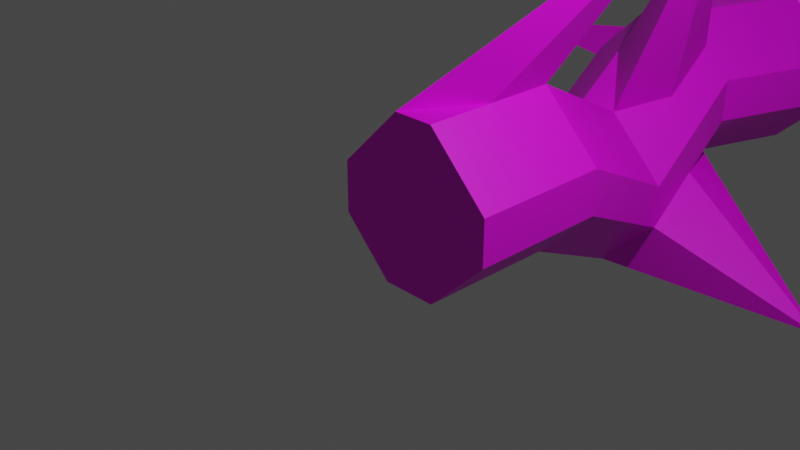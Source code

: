 # Source: ApocalypseTree.blend  (saved by Blender 3.4.6; exported with 4.5.12 LTS)
import bpy
from mathutils import Matrix  # noqa: F401  (used for matrix-valued properties, if any)

bpy.ops.wm.read_factory_settings(use_empty=True)
scene = bpy.context.scene
scene.name = 'Scene'

# ---- collections
col_collection = bpy.data.collections.new('Collection'); scene.collection.children.link(col_collection)

# ---- images (referenced by path relative to the original .blend; pixels are not part of the script)
import os
ASSET_DIR = os.environ.get("B2B_ASSET_DIR", "")  # directory of the original .blend (textures are referenced by path, not embedded)
HERE = os.path.dirname(os.path.abspath(__file__))  # packed textures are extracted next to this script under _unpacked/

def load_image(name, relpath, width, height, colorspace="sRGB"):
    """Load a texture the original file referenced (path relative to the .blend, or extracted next to this script)."""
    p = next((c for c in (os.path.join(HERE, relpath), os.path.join(ASSET_DIR, relpath)) if relpath and os.path.exists(c)), "")
    if p:
        img = bpy.data.images.load(p, check_existing=True)
        img.name = name
    else:  # same state as the original file: an image datablock whose file is absent (Cycles renders it pink)
        img = bpy.data.images.new(name, width, height)
        img.source = "FILE"
        img.filepath = "//" + (relpath or name)
    img.colorspace_settings.name = colorspace
    return img
img_apocalypsetree_png = load_image('ApocalypseTree.png', 'ApocalypseTree.png', 1024, 1024, 'sRGB')

# ---- materials (node trees are filled in below, after node groups)
mat_material = bpy.data.materials.new('Material')
mat_material.alpha_threshold = 0.0
mat_material.use_transparent_shadow = False
mat_material.roughness = 0.5
mat_material.line_color = (0.0, 0.0, 0.0, 1.0)

# ---- material node trees
mat_material.use_nodes = True; mat_material.node_tree.nodes.clear()
_N = mat_material.node_tree.nodes; _L = mat_material.node_tree.links
n0 = _N.new('ShaderNodeOutputMaterial'); n0.name = 'Material Output'; n0.location = (300, 300)
n1 = _N.new('ShaderNodeBsdfPrincipled'); n1.name = 'Principled BSDF'; n1.location = (10, 300)
n1.distribution = 'GGX'
n1.subsurface_method = 'RANDOM_WALK_SKIN'
n1.inputs[3].default_value = 1.45
n1.inputs[27].default_value = (0.0, 0.0, 0.0, 1.0)
n1.inputs[28].default_value = 1.0
n2 = _N.new('ShaderNodeTexImage'); n2.name = 'Image Texture'; n2.location = (-323, 157)
n2.image = img_apocalypsetree_png
_L.new(n1.outputs[0], n0.inputs[0])
_L.new(n2.outputs[0], n1.inputs[0])
_L.new(n2.outputs[1], n1.inputs[4])
n0.is_active_output = True

# ---- world
world_world = bpy.data.worlds.new('World'); scene.world = world_world
world_world.use_nodes = True; world_world.node_tree.nodes.clear()
_N = world_world.node_tree.nodes; _L = world_world.node_tree.links
n0 = _N.new('ShaderNodeOutputWorld'); n0.name = 'World Output'; n0.location = (300, 300)
n1 = _N.new('ShaderNodeBackground'); n1.name = 'Background'; n1.location = (10, 300)
n1.inputs[0].default_value = (0.05088, 0.05088, 0.05088, 1.0)
_L.new(n1.outputs[0], n0.inputs[0])
n0.is_active_output = True
world_world.color = (0.05088, 0.05088, 0.05088)
world_world.use_sun_shadow = False
world_world.sun_shadow_jitter_overblur = 0.0

# ---- cameras
cam_camera = bpy.data.cameras.new('Camera')
cam_camera.clip_end = 100.0
cam_camera.ortho_scale = 7.314

# ---- lights
light_light = bpy.data.lights.new('Light', 'POINT')
light_light.transmission_factor = 0.0
light_light.energy = 1000.0
light_light.shadow_soft_size = 0.1
light_light.shadow_maximum_resolution = 0.006
light_light.use_absolute_resolution = True

# ---- meshes
me_cube = bpy.data.meshes.new('Cube')
me_cube.from_pydata([(-0.6205, 14.03, -0.9066), (-0.6205, 0.1764, -0.9066), (0.2538, 14.03, -0.8518), (1.0, 14.03, -0.9595), (1.0, 0.1764, -0.9595), (0.2538, 0.1764, -0.8518), (1.0, 14.03, -1.039), (0.2944, 14.03, -1.14), (0.2944, 0.1764, -1.14), (1.0, 0.1764, -1.039), (-0.373, 14.03, -1.14), (-1.0, 14.03, -1.05), (-1.0, 0.1764, -1.05), (-0.373, 0.1764, -1.14), (-1.0, 14.03, -0.9613), (-0.241, 14.03, -0.8518), (-0.241, 0.1764, -0.8518), (-1.0, 0.1764, -0.9613), (0.6277, 14.03, -0.9058), (0.6277, 0.1764, -0.9058), (0.6472, 14.03, -1.09), (0.6472, 0.1764, -1.09), (-0.6865, 14.03, -1.095), (-0.6865, 0.1764, -1.095), (0.2538, 7.105, -0.8518), (1.0, 7.105, -0.9595), (1.0, 7.105, -1.039), (0.2944, 7.105, -1.14), (-0.373, 7.105, -1.14), (-3.88, 6.389, -1.005), (-0.6205, 7.105, -0.9066), (-0.241, 7.105, -0.8518), (-1.0, 7.105, -0.9613), (0.6277, 7.105, -0.9058), (0.6472, 7.105, -1.09), (-0.6865, 7.105, -1.095), (1.0, 10.57, -1.077), (0.2944, 10.57, -1.258), (-1.0, 10.57, -1.168), (-0.241, 10.57, -0.9698), (0.6277, 10.57, -1.024), (0.6472, 10.57, -1.208), (-0.6865, 10.57, -1.213), (0.2538, 10.57, -0.9698), (1.0, 10.57, -1.157), (-0.373, 10.57, -1.258), (-0.6205, 10.57, -1.025), (-1.0, 10.57, -1.079), (-0.07517, 3.641, -0.9751), (0.671, 3.641, -1.162), (-0.7019, 3.641, -1.264), (-0.9495, 3.641, -1.03), (-1.329, 3.641, -1.085), (0.671, 3.641, -1.083), (-0.03453, 3.641, -1.264), (-1.329, 3.641, -1.173), (-0.57, 3.641, -0.9751), (0.2988, 3.641, -1.029), (0.3182, 3.641, -1.213), (-1.015, 3.641, -1.218), (1.0, 12.3, -0.9595), (0.2944, 12.3, -1.14), (-2.701, 13.08, -1.326), (-0.241, 12.3, -0.8518), (0.6277, 12.3, -0.9058), (0.6472, 12.3, -1.09), (-0.6865, 12.3, -1.095), (0.2538, 12.3, -0.8518), (1.0, 12.3, -1.039), (-0.373, 12.3, -1.14), (-0.6205, 12.3, -0.9066), (-1.0, 12.3, -0.9613), (0.2538, 1.908, -0.8518), (1.0, 1.908, -1.039), (-0.373, 1.908, -1.14), (-0.6205, 1.908, -0.9066), (-1.0, 1.908, -0.9613), (1.0, 1.908, -0.9595), (0.2944, 1.908, -1.14), (-1.0, 1.908, -1.05), (-0.241, 1.908, -0.8518), (0.6277, 1.908, -0.9058), (0.6472, 1.908, -1.09), (-0.6865, 1.908, -1.095), (0.4021, 5.373, -0.9595), (-0.3034, 5.373, -1.14), (-1.598, 5.373, -1.05), (-0.8389, 5.373, -0.8518), (0.02989, 5.373, -0.9058), (0.04936, 5.373, -1.09), (-1.284, 5.373, -1.095), (-0.3441, 5.373, -0.8518), (0.4021, 5.373, -1.039), (-0.9708, 5.373, -1.14), (-1.218, 5.373, -0.9066), (-1.598, 5.373, -0.9613), (0.2538, 8.837, -0.8049), (1.0, 8.837, -0.9918), (-0.373, 8.837, -1.094), (-0.6205, 8.837, -0.8597), (-1.0, 8.837, -0.9145), (1.0, 8.837, -0.9126), (0.2944, 8.837, -1.094), (-1.0, 8.837, -1.003), (-0.241, 8.837, -0.8049), (0.6277, 8.837, -0.8589), (0.6472, 8.837, -1.043), (-0.6865, 8.837, -1.048), (1.0, 13.17, -0.9014), (0.2944, 13.17, -1.082), (-1.0, 13.17, -0.9918), (-0.241, 13.17, -0.7937), (0.6277, 13.17, -0.8476), (0.6472, 13.17, -1.031), (-0.6865, 13.17, -1.037), (0.2538, 13.17, -0.7937), (1.0, 13.17, -0.9805), (-0.373, 13.17, -1.082), (-0.6205, 13.17, -0.8484), (-1.0, 13.17, -0.9032), (-0.6205, 15.78, -0.9066), (0.2538, 15.78, -0.8518), (1.0, 15.78, -0.9595), (1.0, 15.78, -1.039), (0.2944, 15.78, -1.14), (-0.373, 15.78, -1.14), (-1.0, 15.78, -1.05), (-1.0, 15.78, -0.9613), (-0.241, 15.78, -0.8518), (0.6277, 15.78, -0.9058), (0.6472, 15.78, -1.09), (-0.6865, 15.78, -1.095), (-2.068e-07, 18.4, -1.287), (-2.068e-07, 17.86, -1.428), (-2.068e-07, 17.17, -1.505), (-2.068e-07, 16.79, -1.514), (-2.068e-07, 16.42, -1.505), (-2.068e-07, 15.72, -1.428), (0.1353, 18.68, -1.1), (0.2654, 18.57, -1.194), (0.3853, 18.4, -1.281), (0.4904, 18.16, -1.357), (0.5767, 17.86, -1.42), (0.6408, 17.53, -1.466), (0.6802, 17.17, -1.495), (0.6936, 16.79, -1.505), (0.6802, 16.42, -1.495), (0.6408, 16.05, -1.466), (0.5767, 15.72, -1.42), (0.4904, 15.43, -1.357), (0.3853, 15.19, -1.281), (0.2654, 15.01, -1.194), (0.1353, 14.9, -1.1), (0.2654, 18.68, -1.094), (0.5206, 18.57, -1.183), (0.7558, 18.4, -1.265), (0.962, 18.16, -1.337), (1.131, 17.86, -1.396), (1.257, 17.53, -1.439), (1.334, 17.17, -1.466), (1.36, 16.79, -1.475), (1.334, 16.42, -1.466), (1.257, 16.05, -1.439), (1.131, 15.72, -1.396), (0.962, 15.43, -1.337), (0.7558, 15.19, -1.265), (0.5206, 15.01, -1.183), (0.2654, 14.9, -1.094), (0.3853, 18.68, -1.085), (0.7558, 18.57, -1.165), (1.097, 18.4, -1.239), (1.397, 18.16, -1.303), (1.642, 17.86, -1.356), (1.825, 17.53, -1.396), (1.937, 17.17, -1.42), (1.975, 16.79, -1.428), (1.937, 16.42, -1.42), (1.825, 16.05, -1.396), (1.642, 15.72, -1.356), (1.397, 15.43, -1.303), (1.097, 15.19, -1.239), (0.7558, 15.01, -1.165), (0.3853, 14.9, -1.085), (0.4904, 18.68, -1.073), (0.962, 18.57, -1.141), (1.397, 18.4, -1.203), (1.778, 18.16, -1.258), (2.09, 17.86, -1.303), (2.322, 17.53, -1.337), (2.466, 17.17, -1.357), (2.514, 16.79, -1.364), (2.466, 16.42, -1.357), (2.322, 16.05, -1.337), (2.09, 15.72, -1.303), (1.778, 15.43, -1.258), (1.397, 15.19, -1.203), (0.962, 15.01, -1.141), (0.4904, 14.9, -1.073), (0.5767, 18.68, -1.058), (1.131, 18.57, -1.111), (1.642, 18.4, -1.16), (2.09, 18.16, -1.203), (2.458, 17.86, -1.239), (2.731, 17.53, -1.265), (2.899, 17.17, -1.281), (2.956, 16.79, -1.287), (2.899, 16.42, -1.281), (2.731, 16.05, -1.265), (2.458, 15.72, -1.239), (2.09, 15.43, -1.203), (1.642, 15.19, -1.16), (1.131, 15.01, -1.111), (0.5767, 14.9, -1.058), (-2.068e-07, 18.72, -1.002), (0.6408, 18.68, -1.04), (1.257, 18.57, -1.077), (1.825, 18.4, -1.111), (2.322, 18.16, -1.141), (2.731, 17.86, -1.165), (3.034, 17.53, -1.183), (3.221, 17.17, -1.194), (3.285, 16.79, -1.198), (3.221, 16.42, -1.194), (3.034, 16.05, -1.183), (2.731, 15.72, -1.165), (2.322, 15.43, -1.141), (1.825, 15.19, -1.111), (1.257, 15.01, -1.077), (0.6408, 14.9, -1.04), (0.6802, 18.68, -1.022), (1.334, 18.57, -1.04), (1.937, 18.4, -1.058), (2.466, 18.16, -1.073), (2.899, 17.86, -1.085), (3.221, 17.53, -1.094), (3.42, 17.17, -1.1), (3.487, 16.79, -1.102), (3.42, 16.42, -1.1), (3.221, 16.05, -1.094), (2.899, 15.72, -1.085), (2.466, 15.43, -1.073), (1.937, 15.19, -1.058), (1.334, 15.01, -1.04), (0.6802, 14.9, -1.022), (0.6936, 18.68, -1.002), (1.36, 18.57, -1.002), (1.975, 18.4, -1.002), (2.514, 18.16, -1.002), (2.956, 17.86, -1.002), (3.285, 17.53, -1.002), (3.487, 17.17, -1.002), (3.555, 16.79, -1.002), (3.487, 16.42, -1.002), (3.285, 16.05, -1.002), (2.956, 15.72, -1.002), (2.514, 15.43, -1.002), (1.975, 15.19, -1.002), (1.36, 15.01, -1.002), (0.6936, 14.9, -1.002), (0.6802, 18.68, -0.9826), (1.334, 18.57, -0.9639), (1.937, 18.4, -0.9466), (2.466, 18.16, -0.9315), (2.899, 17.86, -0.919), (3.221, 17.53, -0.9098), (3.42, 17.17, -0.9041), (3.487, 16.79, -0.9022), (3.42, 16.42, -0.9041), (3.221, 16.05, -0.9098), (2.899, 15.72, -0.919), (2.466, 15.43, -0.9315), (1.937, 15.19, -0.9466), (1.334, 15.01, -0.9639), (0.6802, 14.9, -0.9826), (0.6408, 18.68, -0.9639), (1.257, 18.57, -0.9271), (1.825, 18.4, -0.8932), (2.322, 18.16, -0.8635), (2.731, 17.86, -0.8391), (3.034, 17.53, -0.821), (3.221, 17.17, -0.8098), (3.285, 16.79, -0.8061), (3.221, 16.42, -0.8098), (3.034, 16.05, -0.821), (2.731, 15.72, -0.8391), (2.322, 15.43, -0.8635), (1.825, 15.19, -0.8932), (1.257, 15.01, -0.9271), (0.6408, 14.9, -0.9639), (0.5767, 18.68, -0.9466), (1.131, 18.57, -0.8932), (1.642, 18.4, -0.844), (2.09, 18.16, -0.8009), (2.458, 17.86, -0.7655), (2.731, 17.53, -0.7392), (2.899, 17.17, -0.723), (2.956, 16.79, -0.7175), (2.899, 16.42, -0.723), (2.731, 16.05, -0.7392), (2.458, 15.72, -0.7655), (2.09, 15.43, -0.8009), (1.642, 15.19, -0.844), (1.131, 15.01, -0.8932), (0.5767, 14.9, -0.9466), (0.4904, 18.68, -0.9315), (0.962, 18.57, -0.8635), (1.397, 18.4, -0.8009), (1.778, 18.16, -0.746), (2.09, 17.86, -0.7009), (2.322, 17.53, -0.6674), (2.466, 17.17, -0.6468), (2.514, 16.79, -0.6399), (2.466, 16.42, -0.6468), (2.322, 16.05, -0.6674), (2.09, 15.72, -0.7009), (1.778, 15.43, -0.746), (1.397, 15.19, -0.8009), (0.962, 15.01, -0.8635), (0.4904, 14.9, -0.9315), (0.3853, 18.68, -0.919), (0.7558, 18.57, -0.8391), (1.097, 18.4, -0.7655), (1.397, 18.16, -0.7009), (1.642, 17.86, -0.6479), (1.825, 17.53, -0.6086), (1.937, 17.17, -0.5843), (1.975, 16.79, -0.5761), (1.937, 16.42, -0.5843), (1.825, 16.05, -0.6086), (1.642, 15.72, -0.6479), (1.397, 15.43, -0.7009), (1.097, 15.19, -0.7655), (0.7558, 15.01, -0.8391), (0.3853, 14.9, -0.919), (0.2654, 18.68, -0.9098), (0.5206, 18.57, -0.821), (0.7558, 18.4, -0.7392), (0.962, 18.16, -0.6674), (1.131, 17.86, -0.6086), (1.257, 17.53, -0.5648), (1.334, 17.17, -0.5379), (1.36, 16.79, -0.5288), (1.334, 16.42, -0.5379), (1.257, 16.05, -0.5648), (1.131, 15.72, -0.6086), (0.962, 15.43, -0.6674), (0.7558, 15.19, -0.7392), (0.5206, 15.01, -0.821), (0.2654, 14.9, -0.9098), (0.1353, 18.68, -0.9041), (0.2654, 18.57, -0.8098), (0.3853, 18.4, -0.723), (0.4904, 18.16, -0.6468), (0.5767, 17.86, -0.5843), (0.6408, 17.53, -0.5379), (0.6802, 17.17, -0.5093), (0.6936, 16.79, -0.4996), (0.6802, 16.42, -0.5093), (0.6408, 16.05, -0.5379), (0.5767, 15.72, -0.5843), (0.4904, 15.43, -0.6468), (0.3853, 15.19, -0.723), (0.2654, 15.01, -0.8098), (0.1353, 14.9, -0.9041), (-2.347e-07, 18.68, -0.9022), (-3.93e-07, 18.57, -0.8061), (-5.513e-07, 18.4, -0.7175), (-2.608e-07, 18.16, -0.6399), (-5.774e-07, 17.86, -0.5761), (-1.006e-07, 17.53, -0.5288), (-6.836e-07, 17.17, -0.4996), (-1.373e-06, 16.79, -0.4898), (-6.836e-07, 16.42, -0.4996), (-1.006e-07, 16.05, -0.5288), (-5.774e-07, 15.72, -0.5761), (-2.608e-07, 15.43, -0.6399), (-5.513e-07, 15.19, -0.7175), (-3.93e-07, 15.01, -0.8061), (-2.347e-07, 14.9, -0.9022), (-0.1353, 18.68, -0.9041), (-0.2654, 18.57, -0.8098), (-0.3853, 18.4, -0.723), (-0.4904, 18.16, -0.6468), (-0.5767, 17.86, -0.5843), (-0.6408, 17.53, -0.5379), (-0.6802, 17.17, -0.5093), (-0.6936, 16.79, -0.4996), (-0.6802, 16.42, -0.5093), (-0.6408, 16.05, -0.5379), (-0.5767, 15.72, -0.5843), (-0.4904, 15.43, -0.6468), (-0.3853, 15.19, -0.723), (-0.2654, 15.01, -0.8098), (-0.1353, 14.9, -0.9041), (-0.2654, 18.68, -0.9098), (-0.5206, 18.57, -0.821), (-0.7558, 18.4, -0.7392), (-0.962, 18.16, -0.6674), (-1.131, 17.86, -0.6086), (-1.257, 17.53, -0.5648), (-1.334, 17.17, -0.5379), (-1.36, 16.79, -0.5288), (-1.334, 16.42, -0.5379), (-1.257, 16.05, -0.5648), (-1.131, 15.72, -0.6086), (-0.962, 15.43, -0.6674), (-0.7558, 15.19, -0.7392), (-0.5206, 15.01, -0.821), (-0.2654, 14.9, -0.9098), (-0.3853, 18.68, -0.919), (-0.7558, 18.57, -0.8391), (-1.097, 18.4, -0.7655), (-1.397, 18.16, -0.7009), (-1.642, 17.86, -0.6479), (-1.825, 17.53, -0.6086), (-1.937, 17.17, -0.5843), (-1.975, 16.79, -0.5761), (-1.937, 16.42, -0.5843), (-1.825, 16.05, -0.6086), (-1.642, 15.72, -0.6479), (-1.397, 15.43, -0.7009), (-1.097, 15.19, -0.7655), (-0.7558, 15.01, -0.8391), (-0.3853, 14.9, -0.919), (-0.4904, 18.68, -0.9315), (-0.962, 18.57, -0.8635), (-1.397, 18.4, -0.8009), (-1.778, 18.16, -0.746), (-2.09, 17.86, -0.7009), (-2.322, 17.53, -0.6674), (-2.466, 17.17, -0.6468), (-2.514, 16.79, -0.6399), (-2.466, 16.42, -0.6468), (-2.322, 16.05, -0.6674), (-2.09, 15.72, -0.7009), (-1.778, 15.43, -0.746), (-1.397, 15.19, -0.8009), (-0.962, 15.01, -0.8635), (-0.4904, 14.9, -0.9315), (-2.068e-07, 14.86, -1.002), (-0.5767, 18.68, -0.9466), (-1.131, 18.57, -0.8932), (-1.642, 18.4, -0.844), (-2.09, 18.16, -0.8009), (-2.458, 17.86, -0.7655), (-2.731, 17.53, -0.7392), (-2.899, 17.17, -0.723), (-2.956, 16.79, -0.7175), (-2.899, 16.42, -0.723), (-2.731, 16.05, -0.7392), (-2.458, 15.72, -0.7655), (-2.09, 15.43, -0.8009), (-1.642, 15.19, -0.844), (-1.131, 15.01, -0.8932), (-0.5767, 14.9, -0.9466), (-0.6408, 18.68, -0.9639), (-1.257, 18.57, -0.9271), (-1.825, 18.4, -0.8932), (-2.322, 18.16, -0.8635), (-2.731, 17.86, -0.8391), (-3.034, 17.53, -0.821), (-3.221, 17.17, -0.8098), (-3.285, 16.79, -0.8061), (-3.221, 16.42, -0.8098), (-3.034, 16.05, -0.821), (-2.731, 15.72, -0.8391), (-2.322, 15.43, -0.8635), (-1.825, 15.19, -0.8932), (-1.257, 15.01, -0.9271), (-0.6408, 14.9, -0.9639), (-0.6802, 18.68, -0.9826), (-1.334, 18.57, -0.9639), (-1.937, 18.4, -0.9466), (-2.466, 18.16, -0.9315), (-2.899, 17.86, -0.919), (-3.221, 17.53, -0.9098), (-3.42, 17.17, -0.9041), (-3.487, 16.79, -0.9022), (-3.42, 16.42, -0.9041), (-3.221, 16.05, -0.9098), (-2.899, 15.72, -0.919), (-2.466, 15.43, -0.9315), (-1.937, 15.19, -0.9466), (-1.334, 15.01, -0.9639), (-0.6802, 14.9, -0.9826), (-0.6936, 18.68, -1.002), (-1.36, 18.57, -1.002), (-1.975, 18.4, -1.002), (-2.514, 18.16, -1.002), (-2.956, 17.86, -1.002), (-3.285, 17.53, -1.002), (-3.487, 17.17, -1.002), (-3.555, 16.79, -1.002), (-3.487, 16.42, -1.002), (-3.285, 16.05, -1.002), (-2.956, 15.72, -1.002), (-2.514, 15.43, -1.002), (-1.975, 15.19, -1.002), (-1.36, 15.01, -1.002), (-0.6936, 14.9, -1.002), (-0.6802, 18.68, -1.022), (-1.334, 18.57, -1.04), (-1.937, 18.4, -1.058), (-2.466, 18.16, -1.073), (-2.899, 17.86, -1.085), (-3.221, 17.53, -1.094), (-3.42, 17.17, -1.1), (-3.487, 16.79, -1.102), (-3.42, 16.42, -1.1), (-3.221, 16.05, -1.094), (-2.899, 15.72, -1.085), (-2.466, 15.43, -1.073), (-1.937, 15.19, -1.058), (-1.334, 15.01, -1.04), (-0.6802, 14.9, -1.022), (-0.6408, 18.68, -1.04), (-1.257, 18.57, -1.077), (-1.825, 18.4, -1.111), (-2.322, 18.16, -1.141), (-2.731, 17.86, -1.165), (-3.034, 17.53, -1.183), (-3.221, 17.17, -1.194), (-3.285, 16.79, -1.198), (-3.221, 16.42, -1.194), (-3.034, 16.05, -1.183), (-2.731, 15.72, -1.165), (-2.322, 15.43, -1.141), (-1.825, 15.19, -1.111), (-1.257, 15.01, -1.077), (-0.6408, 14.9, -1.04), (-0.5767, 18.68, -1.058), (-1.131, 18.57, -1.111), (-1.642, 18.4, -1.16), (-2.09, 18.16, -1.203), (-2.458, 17.86, -1.239), (-2.731, 17.53, -1.265), (-2.899, 17.17, -1.281), (-2.956, 16.79, -1.287), (-2.899, 16.42, -1.281), (-2.731, 16.05, -1.265), (-2.458, 15.72, -1.239), (-2.09, 15.43, -1.203), (-1.642, 15.19, -1.16), (-1.131, 15.01, -1.111), (-0.5767, 14.9, -1.058), (-0.4904, 18.68, -1.073), (-0.962, 18.57, -1.141), (-1.397, 18.4, -1.203), (-1.778, 18.16, -1.258), (-2.09, 17.86, -1.303), (-2.322, 17.53, -1.337), (-2.466, 17.17, -1.357), (-2.514, 16.79, -1.364), (-2.466, 16.42, -1.357), (-2.322, 16.05, -1.337), (-2.09, 15.72, -1.303), (-1.778, 15.43, -1.258), (-1.397, 15.19, -1.203), (-0.962, 15.01, -1.141), (-0.4904, 14.9, -1.073), (-0.3853, 18.68, -1.085), (-0.7558, 18.57, -1.165), (-1.097, 18.4, -1.239), (-1.397, 18.16, -1.303), (-1.642, 17.86, -1.356), (-1.825, 17.53, -1.396), (-1.937, 17.17, -1.42), (-1.975, 16.79, -1.428), (-1.937, 16.42, -1.42), (-1.825, 16.05, -1.396), (-1.642, 15.72, -1.356), (-1.397, 15.43, -1.303), (-1.097, 15.19, -1.239), (-0.7558, 15.01, -1.165), (-0.3853, 14.9, -1.085), (-0.2654, 18.68, -1.094), (-0.5206, 18.57, -1.183), (-0.7558, 18.4, -1.265), (-0.962, 18.16, -1.337), (-1.131, 17.86, -1.396), (-1.257, 17.53, -1.439), (-1.334, 17.17, -1.466), (-1.36, 16.79, -1.475), (-1.334, 16.42, -1.466), (-1.257, 16.05, -1.439), (-1.131, 15.72, -1.396), (-0.962, 15.43, -1.337), (-0.7558, 15.19, -1.265), (-0.5206, 15.01, -1.183), (-0.2654, 14.9, -1.094), (-0.1353, 18.68, -1.1), (-0.2654, 18.57, -1.194), (-0.3853, 18.4, -1.281), (-0.4904, 18.16, -1.357), (-0.5767, 17.86, -1.42), (-0.6408, 17.53, -1.466), (-0.6802, 17.17, -1.495), (-0.6936, 16.79, -1.505), (-0.6802, 16.42, -1.495), (-0.6408, 16.05, -1.466), (-0.5767, 15.72, -1.42), (-0.4904, 15.43, -1.357), (-0.3853, 15.19, -1.281), (-0.2654, 15.01, -1.194), (-0.1353, 14.9, -1.1), (-1.546e-07, 18.68, -1.102), (3.166e-08, 18.57, -1.198), (1.099e-07, 18.16, -1.364), (3.725e-09, 17.53, -1.475), (3.725e-09, 16.05, -1.475), (1.099e-07, 15.43, -1.364), (5.607e-07, 15.19, -1.287), (3.166e-08, 15.01, -1.198), (-1.546e-07, 14.9, -1.102), (0.2538, 11.44, -0.9108), (1.0, 11.44, -1.098), (-0.373, 11.44, -1.199), (-0.6205, 11.44, -0.9656), (-1.0, 11.44, -1.02), (1.0, 11.44, -1.018), (0.2944, 11.44, -1.199), (-1.0, 11.44, -1.109), (-0.241, 11.44, -0.9108), (0.6277, 11.44, -0.9648), (0.6472, 11.44, -1.149), (-0.6865, 11.44, -1.154), (0.2538, 7.971, -0.8284), (1.0, 7.971, -1.015), (-0.373, 7.971, -1.117), (-0.6205, 7.971, -0.8831), (-1.0, 7.971, -0.9379), (1.0, 7.971, -0.9361), (0.2944, 7.971, -1.117), (-1.0, 7.971, -1.027), (-0.241, 7.971, -0.8284), (0.07757, 8.003, -0.6068), (0.6472, 7.971, -1.066), (-0.6865, 7.971, -1.072), (0.7011, 6.239, -0.9595), (-0.004487, 6.239, -1.14), (-1.299, 6.239, -1.05), (-0.54, 6.239, -0.8518), (0.3288, 6.239, -0.9058), (0.3483, 6.239, -1.09), (-0.9854, 6.239, -1.095), (-0.04513, 6.239, -0.8518), (0.7011, 6.239, -1.039), (-0.6719, 6.239, -1.14), (-0.9194, 6.239, -0.9066), (-1.299, 6.239, -0.9613), (1.003, 3.792, -0.5554), (0.5366, 4.507, -1.1), (-0.8364, 4.507, -1.202), (-1.084, 4.507, -0.9682), (-1.463, 4.507, -1.023), (0.5366, 4.507, -1.021), (-0.169, 4.507, -1.202), (-1.463, 4.507, -1.112), (-0.7044, 4.507, -0.9134), (0.1643, 4.507, -0.9674), (2.705, 4.087, -1.277), (-1.15, 4.507, -1.157), (0.2538, 1.042, -0.8518), (1.0, 1.042, -1.039), (-0.373, 1.042, -1.14), (-0.6205, 1.042, -0.9066), (-1.0, 1.042, -0.9613), (1.0, 1.042, -0.9595), (0.2944, 1.042, -1.14), (-1.0, 1.042, -1.05), (1.345, 2.666, -0.5573), (0.6277, 1.042, -0.9058), (0.6472, 1.042, -1.09), (-0.6865, 1.042, -1.095), (1.0, 9.703, -0.9951), (0.9321, 8.642, -1.454), (-4.107, 9.455, -0.9868), (-0.241, 9.703, -0.8874), (0.6277, 9.703, -0.9413), (0.6472, 9.703, -1.125), (-0.6865, 9.703, -1.131), (2.394, 8.696, -0.5357), (1.0, 9.703, -1.074), (-0.373, 9.703, -1.176), (-0.6205, 9.703, -0.9421), (-1.0, 9.703, -0.9969), (0.2538, 9.27, -0.8461), (1.0, 9.27, -1.033), (-0.373, 9.27, -1.135), (-0.6205, 9.27, -0.9009), (-1.0, 9.27, -0.9557), (1.0, 9.27, -0.9538), (0.2944, 9.27, -1.135), (-1.0, 9.27, -1.044), (-0.241, 9.27, -0.8461), (0.6277, 9.27, -0.9001), (0.6472, 9.27, -1.084), (-0.6865, 9.27, -1.09), (1.0, 10.16, -1.039), (0.2944, 10.16, -1.22), (-1.0, 10.16, -1.129), (-0.241, 10.16, -0.9312), (0.6277, 10.16, -0.9852), (0.6472, 10.16, -1.169), (-0.6865, 10.16, -1.175), (0.2538, 10.16, -0.9312), (1.0, 10.16, -1.118), (-0.373, 10.16, -1.22), (-0.6205, 10.16, -0.986), (-1.0, 10.16, -1.041), (4.121, 13.44, -1.12), (0.2944, 11.87, -1.17), (-1.0, 11.87, -1.079), (-0.241, 11.87, -0.8813), (0.6277, 11.87, -0.9353), (0.6472, 11.87, -1.119), (-0.6865, 11.87, -1.125), (0.2538, 11.87, -0.8813), (1.0, 11.87, -1.068), (-0.373, 11.87, -1.17), (-0.6205, 11.87, -0.9361), (-1.0, 11.87, -0.9908), (0.2538, 12.73, -0.8227), (1.0, 12.73, -1.01), (-0.373, 12.73, -1.111), (-0.6205, 12.73, -0.8775), (-1.0, 12.73, -0.9323), (1.0, 12.73, -0.9304), (0.2944, 12.73, -1.111), (-1.0, 12.73, -1.021), (-0.241, 12.73, -0.8227), (0.6277, 12.73, -0.8767), (0.6472, 12.73, -1.06), (-0.6865, 12.73, -1.066)], [], [(12, 23, 13, 8, 21, 9, 4, 19, 5, 16, 1, 17), (6, 20, 130, 123), (111, 15, 0, 118), (671, 19, 4, 667), (115, 2, 15, 111), (672, 21, 8, 668), (116, 6, 3, 108), (673, 23, 12, 669), (117, 10, 7, 109), (118, 0, 14, 119), (119, 14, 11, 110), (662, 5, 19, 671), (663, 9, 21, 672), (664, 13, 23, 673), (628, 28, 35, 637), (627, 26, 34, 636), (626, 24, 33, 635), (649, 32, 29, 640), (648, 30, 32, 649), (647, 28, 27, 639), (637, 35, 29, 633), (646, 26, 25, 638), (636, 34, 27, 632), (645, 24, 31, 641), (635, 33, 25, 631), (641, 31, 30, 648), (623, 40, 36, 619), (624, 41, 37, 620), (625, 42, 38, 621), (614, 43, 40, 623), (615, 44, 41, 624), (616, 45, 42, 625), (709, 47, 38, 700), (708, 46, 47, 709), (707, 45, 37, 699), (706, 44, 36, 698), (705, 43, 39, 701), (701, 39, 46, 708), (80, 56, 51, 75), (72, 48, 56, 80), (73, 49, 53, 77), (74, 50, 54, 78), (75, 51, 52, 76), (76, 52, 55, 79), (652, 50, 59, 661), (651, 49, 58, 660), (650, 48, 57, 659), (661, 59, 55, 657), (660, 58, 54, 656), (659, 57, 53, 655), (724, 69, 66, 733), (723, 68, 65, 732), (722, 67, 64, 731), (733, 66, 62, 729), (732, 65, 61, 728), (731, 64, 60, 727), (721, 71, 62, 712), (720, 70, 71, 721), (719, 69, 61, 711), (718, 68, 60, 710), (717, 67, 63, 713), (713, 63, 70, 720), (666, 76, 79, 669), (665, 75, 76, 666), (664, 74, 78, 668), (663, 73, 77, 667), (662, 72, 80, 670), (670, 80, 75, 665), (50, 74, 83, 59), (49, 73, 82, 58), (48, 72, 81, 57), (59, 83, 79, 55), (58, 82, 78, 54), (57, 81, 77, 53), (642, 88, 84, 638), (643, 89, 85, 639), (644, 90, 86, 640), (645, 91, 88, 642), (646, 92, 89, 643), (647, 93, 90, 644), (658, 87, 94, 653), (650, 91, 87, 658), (651, 92, 84, 655), (652, 93, 85, 656), (653, 94, 95, 654), (654, 95, 86, 657), (634, 104, 99, 629), (626, 96, 104, 634), (627, 97, 101, 631), (628, 98, 102, 632), (629, 99, 100, 630), (630, 100, 103, 633), (695, 105, 101, 691), (696, 106, 102, 692), (697, 107, 103, 693), (686, 96, 105, 695), (687, 97, 106, 696), (688, 98, 107, 697), (18, 112, 108, 3), (20, 113, 109, 7), (22, 114, 110, 11), (2, 115, 112, 18), (6, 116, 113, 20), (10, 117, 114, 22), (726, 119, 110, 729), (725, 118, 119, 726), (724, 117, 109, 728), (723, 116, 108, 727), (722, 115, 111, 730), (730, 111, 118, 725), (123, 130, 124, 125, 131, 126, 127, 120, 128, 121, 129, 122), (15, 2, 121, 128), (2, 18, 129, 121), (7, 10, 125, 124), (0, 15, 128, 120), (3, 6, 123, 122), (11, 14, 127, 126), (22, 11, 126, 131), (18, 3, 122, 129), (14, 0, 120, 127), (20, 7, 124, 130), (10, 22, 131, 125), (609, 136, 146, 147), (132, 606, 139, 140), (137, 609, 147, 148), (607, 132, 140, 141), (610, 137, 148, 149), (133, 607, 141, 142), (611, 610, 149, 150), (608, 133, 142, 143), (612, 611, 150, 151), (134, 608, 143, 144), (613, 612, 151, 152), (135, 134, 144, 145), (605, 213, 138), (439, 613, 152), (136, 135, 145, 146), (606, 605, 138, 139), (439, 152, 167), (146, 145, 160, 161), (139, 138, 153, 154), (147, 146, 161, 162), (140, 139, 154, 155), (148, 147, 162, 163), (141, 140, 155, 156), (149, 148, 163, 164), (142, 141, 156, 157), (150, 149, 164, 165), (143, 142, 157, 158), (151, 150, 165, 166), (144, 143, 158, 159), (152, 151, 166, 167), (145, 144, 159, 160), (138, 213, 153), (165, 164, 179, 180), (158, 157, 172, 173), (166, 165, 180, 181), (159, 158, 173, 174), (167, 166, 181, 182), (160, 159, 174, 175), (153, 213, 168), (439, 167, 182), (161, 160, 175, 176), (154, 153, 168, 169), (162, 161, 176, 177), (155, 154, 169, 170), (163, 162, 177, 178), (156, 155, 170, 171), (164, 163, 178, 179), (157, 156, 171, 172), (169, 168, 183, 184), (177, 176, 191, 192), (170, 169, 184, 185), (178, 177, 192, 193), (171, 170, 185, 186), (179, 178, 193, 194), (172, 171, 186, 187), (180, 179, 194, 195), (173, 172, 187, 188), (181, 180, 195, 196), (174, 173, 188, 189), (182, 181, 196, 197), (175, 174, 189, 190), (168, 213, 183), (439, 182, 197), (176, 175, 190, 191), (188, 187, 202, 203), (196, 195, 210, 211), (189, 188, 203, 204), (197, 196, 211, 212), (190, 189, 204, 205), (183, 213, 198), (439, 197, 212), (191, 190, 205, 206), (184, 183, 198, 199), (192, 191, 206, 207), (185, 184, 199, 200), (193, 192, 207, 208), (186, 185, 200, 201), (194, 193, 208, 209), (187, 186, 201, 202), (195, 194, 209, 210), (207, 206, 222, 223), (200, 199, 215, 216), (208, 207, 223, 224), (201, 200, 216, 217), (209, 208, 224, 225), (202, 201, 217, 218), (210, 209, 225, 226), (203, 202, 218, 219), (211, 210, 226, 227), (204, 203, 219, 220), (212, 211, 227, 228), (205, 204, 220, 221), (198, 213, 214), (439, 212, 228), (206, 205, 221, 222), (199, 198, 214, 215), (227, 226, 241, 242), (220, 219, 234, 235), (228, 227, 242, 243), (221, 220, 235, 236), (214, 213, 229), (439, 228, 243), (222, 221, 236, 237), (215, 214, 229, 230), (223, 222, 237, 238), (216, 215, 230, 231), (224, 223, 238, 239), (217, 216, 231, 232), (225, 224, 239, 240), (218, 217, 232, 233), (226, 225, 240, 241), (219, 218, 233, 234), (231, 230, 245, 246), (239, 238, 253, 254), (232, 231, 246, 247), (240, 239, 254, 255), (233, 232, 247, 248), (241, 240, 255, 256), (234, 233, 248, 249), (242, 241, 256, 257), (235, 234, 249, 250), (243, 242, 257, 258), (236, 235, 250, 251), (229, 213, 244), (439, 243, 258), (237, 236, 251, 252), (230, 229, 244, 245), (238, 237, 252, 253), (250, 249, 264, 265), (258, 257, 272, 273), (251, 250, 265, 266), (244, 213, 259), (439, 258, 273), (252, 251, 266, 267), (245, 244, 259, 260), (253, 252, 267, 268), (246, 245, 260, 261), (254, 253, 268, 269), (247, 246, 261, 262), (255, 254, 269, 270), (248, 247, 262, 263), (256, 255, 270, 271), (249, 248, 263, 264), (257, 256, 271, 272), (269, 268, 283, 284), (262, 261, 276, 277), (270, 269, 284, 285), (263, 262, 277, 278), (271, 270, 285, 286), (264, 263, 278, 279), (272, 271, 286, 287), (265, 264, 279, 280), (273, 272, 287, 288), (266, 265, 280, 281), (259, 213, 274), (439, 273, 288), (267, 266, 281, 282), (260, 259, 274, 275), (268, 267, 282, 283), (261, 260, 275, 276), (288, 287, 302, 303), (281, 280, 295, 296), (274, 213, 289), (439, 288, 303), (282, 281, 296, 297), (275, 274, 289, 290), (283, 282, 297, 298), (276, 275, 290, 291), (284, 283, 298, 299), (277, 276, 291, 292), (285, 284, 299, 300), (278, 277, 292, 293), (286, 285, 300, 301), (279, 278, 293, 294), (287, 286, 301, 302), (280, 279, 294, 295), (300, 299, 314, 315), (293, 292, 307, 308), (301, 300, 315, 316), (294, 293, 308, 309), (302, 301, 316, 317), (295, 294, 309, 310), (303, 302, 317, 318), (296, 295, 310, 311), (289, 213, 304), (439, 303, 318), (297, 296, 311, 312), (290, 289, 304, 305), (298, 297, 312, 313), (291, 290, 305, 306), (299, 298, 313, 314), (292, 291, 306, 307), (304, 213, 319), (439, 318, 333), (312, 311, 326, 327), (305, 304, 319, 320), (313, 312, 327, 328), (306, 305, 320, 321), (314, 313, 328, 329), (307, 306, 321, 322), (315, 314, 329, 330), (308, 307, 322, 323), (316, 315, 330, 331), (309, 308, 323, 324), (317, 316, 331, 332), (310, 309, 324, 325), (318, 317, 332, 333), (311, 310, 325, 326), (323, 322, 337, 338), (331, 330, 345, 346), (324, 323, 338, 339), (332, 331, 346, 347), (325, 324, 339, 340), (333, 332, 347, 348), (326, 325, 340, 341), (319, 213, 334), (439, 333, 348), (327, 326, 341, 342), (320, 319, 334, 335), (328, 327, 342, 343), (321, 320, 335, 336), (329, 328, 343, 344), (322, 321, 336, 337), (330, 329, 344, 345), (342, 341, 356, 357), (335, 334, 349, 350), (343, 342, 357, 358), (336, 335, 350, 351), (344, 343, 358, 359), (337, 336, 351, 352), (345, 344, 359, 360), (338, 337, 352, 353), (346, 345, 360, 361), (339, 338, 353, 354), (347, 346, 361, 362), (340, 339, 354, 355), (348, 347, 362, 363), (341, 340, 355, 356), (334, 213, 349), (439, 348, 363), (361, 360, 375, 376), (354, 353, 368, 369), (362, 361, 376, 377), (355, 354, 369, 370), (363, 362, 377, 378), (356, 355, 370, 371), (349, 213, 364), (439, 363, 378), (357, 356, 371, 372), (350, 349, 364, 365), (358, 357, 372, 373), (351, 350, 365, 366), (359, 358, 373, 374), (352, 351, 366, 367), (360, 359, 374, 375), (353, 352, 367, 368), (365, 364, 379, 380), (373, 372, 387, 388), (366, 365, 380, 381), (374, 373, 388, 389), (367, 366, 381, 382), (375, 374, 389, 390), (368, 367, 382, 383), (376, 375, 390, 391), (369, 368, 383, 384), (377, 376, 391, 392), (370, 369, 384, 385), (378, 377, 392, 393), (371, 370, 385, 386), (364, 213, 379), (439, 378, 393), (372, 371, 386, 387), (384, 383, 398, 399), (392, 391, 406, 407), (385, 384, 399, 400), (393, 392, 407, 408), (386, 385, 400, 401), (379, 213, 394), (439, 393, 408), (387, 386, 401, 402), (380, 379, 394, 395), (388, 387, 402, 403), (381, 380, 395, 396), (389, 388, 403, 404), (382, 381, 396, 397), (390, 389, 404, 405), (383, 382, 397, 398), (391, 390, 405, 406), (403, 402, 417, 418), (396, 395, 410, 411), (404, 403, 418, 419), (397, 396, 411, 412), (405, 404, 419, 420), (398, 397, 412, 413), (406, 405, 420, 421), (399, 398, 413, 414), (407, 406, 421, 422), (400, 399, 414, 415), (408, 407, 422, 423), (401, 400, 415, 416), (394, 213, 409), (439, 408, 423), (402, 401, 416, 417), (395, 394, 409, 410), (422, 421, 436, 437), (415, 414, 429, 430), (423, 422, 437, 438), (416, 415, 430, 431), (409, 213, 424), (439, 423, 438), (417, 416, 431, 432), (410, 409, 424, 425), (418, 417, 432, 433), (411, 410, 425, 426), (419, 418, 433, 434), (412, 411, 426, 427), (420, 419, 434, 435), (413, 412, 427, 428), (421, 420, 435, 436), (414, 413, 428, 429), (434, 433, 449, 450), (427, 426, 442, 443), (435, 434, 450, 451), (428, 427, 443, 444), (436, 435, 451, 452), (429, 428, 444, 445), (437, 436, 452, 453), (430, 429, 445, 446), (438, 437, 453, 454), (431, 430, 446, 447), (424, 213, 440), (439, 438, 454), (432, 431, 447, 448), (425, 424, 440, 441), (433, 432, 448, 449), (426, 425, 441, 442), (454, 453, 468, 469), (447, 446, 461, 462), (440, 213, 455), (439, 454, 469), (448, 447, 462, 463), (441, 440, 455, 456), (449, 448, 463, 464), (442, 441, 456, 457), (450, 449, 464, 465), (443, 442, 457, 458), (451, 450, 465, 466), (444, 443, 458, 459), (452, 451, 466, 467), (445, 444, 459, 460), (453, 452, 467, 468), (446, 445, 460, 461), (458, 457, 472, 473), (466, 465, 480, 481), (459, 458, 473, 474), (467, 466, 481, 482), (460, 459, 474, 475), (468, 467, 482, 483), (461, 460, 475, 476), (469, 468, 483, 484), (462, 461, 476, 477), (455, 213, 470), (439, 469, 484), (463, 462, 477, 478), (456, 455, 470, 471), (464, 463, 478, 479), (457, 456, 471, 472), (465, 464, 479, 480), (477, 476, 491, 492), (470, 213, 485), (439, 484, 499), (478, 477, 492, 493), (471, 470, 485, 486), (479, 478, 493, 494), (472, 471, 486, 487), (480, 479, 494, 495), (473, 472, 487, 488), (481, 480, 495, 496), (474, 473, 488, 489), (482, 481, 496, 497), (475, 474, 489, 490), (483, 482, 497, 498), (476, 475, 490, 491), (484, 483, 498, 499), (496, 495, 510, 511), (489, 488, 503, 504), (497, 496, 511, 512), (490, 489, 504, 505), (498, 497, 512, 513), (491, 490, 505, 506), (499, 498, 513, 514), (492, 491, 506, 507), (485, 213, 500), (439, 499, 514), (493, 492, 507, 508), (486, 485, 500, 501), (494, 493, 508, 509), (487, 486, 501, 502), (495, 494, 509, 510), (488, 487, 502, 503), (500, 213, 515), (439, 514, 529), (508, 507, 522, 523), (501, 500, 515, 516), (509, 508, 523, 524), (502, 501, 516, 517), (510, 509, 524, 525), (503, 502, 517, 518), (511, 510, 525, 526), (504, 503, 518, 519), (512, 511, 526, 527), (505, 504, 519, 520), (513, 512, 527, 528), (506, 505, 520, 521), (514, 513, 528, 529), (507, 506, 521, 522), (519, 518, 533, 534), (527, 526, 541, 542), (520, 519, 534, 535), (528, 527, 542, 543), (521, 520, 535, 536), (529, 528, 543, 544), (522, 521, 536, 537), (515, 213, 530), (439, 529, 544), (523, 522, 537, 538), (516, 515, 530, 531), (524, 523, 538, 539), (517, 516, 531, 532), (525, 524, 539, 540), (518, 517, 532, 533), (526, 525, 540, 541), (538, 537, 552, 553), (531, 530, 545, 546), (539, 538, 553, 554), (532, 531, 546, 547), (540, 539, 554, 555), (533, 532, 547, 548), (541, 540, 555, 556), (534, 533, 548, 549), (542, 541, 556, 557), (535, 534, 549, 550), (543, 542, 557, 558), (536, 535, 550, 551), (544, 543, 558, 559), (537, 536, 551, 552), (530, 213, 545), (439, 544, 559), (557, 556, 571, 572), (550, 549, 564, 565), (558, 557, 572, 573), (551, 550, 565, 566), (559, 558, 573, 574), (552, 551, 566, 567), (545, 213, 560), (439, 559, 574), (553, 552, 567, 568), (546, 545, 560, 561), (554, 553, 568, 569), (547, 546, 561, 562), (555, 554, 569, 570), (548, 547, 562, 563), (556, 555, 570, 571), (549, 548, 563, 564), (569, 568, 583, 584), (562, 561, 576, 577), (570, 569, 584, 585), (563, 562, 577, 578), (571, 570, 585, 586), (564, 563, 578, 579), (572, 571, 586, 587), (565, 564, 579, 580), (573, 572, 587, 588), (566, 565, 580, 581), (574, 573, 588, 589), (567, 566, 581, 582), (560, 213, 575), (439, 574, 589), (568, 567, 582, 583), (561, 560, 575, 576), (588, 587, 602, 603), (581, 580, 595, 596), (589, 588, 603, 604), (582, 581, 596, 597), (575, 213, 590), (439, 589, 604), (583, 582, 597, 598), (576, 575, 590, 591), (584, 583, 598, 599), (577, 576, 591, 592), (585, 584, 599, 600), (578, 577, 592, 593), (586, 585, 600, 601), (579, 578, 593, 594), (587, 586, 601, 602), (580, 579, 594, 595), (592, 591, 606, 132), (600, 599, 609, 137), (593, 592, 132, 607), (601, 600, 137, 610), (594, 593, 607, 133), (602, 601, 610, 611), (595, 594, 133, 608), (603, 602, 611, 612), (596, 595, 608, 134), (604, 603, 612, 613), (597, 596, 134, 135), (590, 213, 605), (439, 604, 613), (598, 597, 135, 136), (591, 590, 605, 606), (599, 598, 136, 609), (39, 622, 617, 46), (43, 614, 622, 39), (44, 615, 619, 36), (45, 616, 620, 37), (46, 617, 618, 47), (47, 618, 621, 38), (719, 616, 625, 716), (718, 615, 624, 715), (717, 614, 623, 714), (716, 625, 621, 712), (715, 624, 620, 711), (714, 623, 619, 710), (32, 630, 633, 29), (30, 629, 630, 32), (28, 628, 632, 27), (26, 627, 631, 25), (24, 626, 634, 31), (31, 634, 629, 30), (105, 635, 631, 101), (106, 636, 632, 102), (107, 637, 633, 103), (96, 626, 635, 105), (97, 627, 636, 106), (98, 628, 637, 107), (28, 647, 644, 35), (26, 646, 643, 34), (24, 645, 642, 33), (35, 644, 640, 29), (34, 643, 639, 27), (33, 642, 638, 25), (87, 641, 648, 94), (91, 645, 641, 87), (92, 646, 638, 84), (93, 647, 639, 85), (94, 648, 649, 95), (95, 649, 640, 86), (52, 654, 657, 55), (51, 653, 654, 52), (50, 652, 656, 54), (49, 651, 655, 53), (48, 650, 658, 56), (56, 658, 653, 51), (88, 659, 655, 84), (89, 660, 656, 85), (90, 661, 657, 86), (91, 650, 659, 88), (92, 651, 660, 89), (93, 652, 661, 90), (16, 670, 665, 1), (5, 662, 670, 16), (9, 663, 667, 4), (13, 664, 668, 8), (1, 665, 666, 17), (17, 666, 669, 12), (74, 664, 673, 83), (73, 663, 672, 82), (72, 662, 671, 81), (83, 673, 669, 79), (82, 672, 668, 78), (81, 671, 667, 77), (707, 683, 680, 704), (706, 682, 679, 703), (705, 681, 678, 702), (704, 680, 676, 700), (703, 679, 675, 699), (702, 678, 674, 698), (694, 677, 684, 689), (686, 681, 677, 694), (687, 682, 674, 691), (688, 683, 675, 692), (689, 684, 685, 690), (690, 685, 676, 693), (100, 690, 693, 103), (99, 689, 690, 100), (98, 688, 692, 102), (97, 687, 691, 101), (96, 686, 694, 104), (104, 694, 689, 99), (683, 688, 697, 680), (682, 687, 696, 679), (681, 686, 695, 678), (680, 697, 693, 676), (679, 696, 692, 675), (678, 695, 691, 674), (40, 702, 698, 36), (41, 703, 699, 37), (42, 704, 700, 38), (43, 705, 702, 40), (44, 706, 703, 41), (45, 707, 704, 42), (677, 701, 708, 684), (681, 705, 701, 677), (682, 706, 698, 674), (683, 707, 699, 675), (684, 708, 709, 685), (685, 709, 700, 676), (64, 714, 710, 60), (65, 715, 711, 61), (66, 716, 712, 62), (67, 717, 714, 64), (68, 718, 715, 65), (69, 719, 716, 66), (622, 713, 720, 617), (614, 717, 713, 622), (615, 718, 710, 619), (616, 719, 711, 620), (617, 720, 721, 618), (618, 721, 712, 621), (63, 730, 725, 70), (67, 722, 730, 63), (68, 723, 727, 60), (69, 724, 728, 61), (70, 725, 726, 71), (71, 726, 729, 62), (112, 731, 727, 108), (113, 732, 728, 109), (114, 733, 729, 110), (115, 722, 731, 112), (116, 723, 732, 113), (117, 724, 733, 114)])
_uv = me_cube.uv_layers.new(name='UVMap')
_uv.uv.foreach_set('vector', [0.4994, 0.9567, 0.4736, 0.959, 0.4478, 0.9613, 0.4179, 0.9362, 0.4153, 0.9072, 0.4128, 0.8782, 0.4333, 0.8536, 0.464, 0.8509, 0.4948, 0.8482, 0.5169, 0.8667, 0.5197, 0.898, 0.5225, 0.9292, 0.8094, 0.7614, 0.8094, 0.7906, 0.7947, 0.7906, 0.7947, 0.7614, 0.2538, 0.8929, 0.2772, 0.8929, 0.2992, 0.9152, 0.2758, 0.9152, 0.6381, 0.8615, 0.6454, 0.8615, 0.6454, 0.8922, 0.6381, 0.8922, 0.2539, 0.864, 0.2774, 0.864, 0.2772, 0.8929, 0.2538, 0.8929, 0.4006, 0.7993, 0.4079, 0.7993, 0.4079, 0.8285, 0.4006, 0.8285, 0.8167, 0.7448, 0.8094, 0.7614, 0.8094, 0.7388, 0.8167, 0.7221, 0.9006, 0.8168, 0.9079, 0.8168, 0.9079, 0.8427, 0.9006, 0.8427, 0.3462, 0.9024, 0.3228, 0.9032, 0.3213, 0.8643, 0.3447, 0.8634, 0.2758, 0.9152, 0.2992, 0.9152, 0.3213, 0.9376, 0.2978, 0.9375, 0.7983, 0.8652, 0.8057, 0.8824, 0.8059, 0.9086, 0.7985, 0.8914, 0.6381, 0.8307, 0.6454, 0.8306, 0.6454, 0.8615, 0.6381, 0.8615, 0.4006, 0.7702, 0.4079, 0.7702, 0.4079, 0.7993, 0.4006, 0.7993, 0.9006, 0.7909, 0.9079, 0.7909, 0.9079, 0.8168, 0.9006, 0.8168, 0.3787, 0.806, 0.3714, 0.8127, 0.3714, 0.7868, 0.3787, 0.7801, 0.3787, 0.7181, 0.3714, 0.7114, 0.3714, 0.6823, 0.3787, 0.689, 0.7639, 0.632, 0.7607, 0.6229, 0.7744, 0.5952, 0.783, 0.7202, 0.8442, 0.907, 0.8404, 0.9241, 0.8933, 0.7634, 0.8793, 0.9146, 0.4664, 0.5147, 0.4834, 0.5193, 0.4561, 0.5348, 0.4392, 0.5303, 0.6786, 0.845, 0.6786, 0.8593, 0.6646, 0.8831, 0.6646, 0.8687, 0.7853, 0.7239, 0.7947, 0.7221, 0.7947, 0.9123, 0.7708, 0.7454, 0.761, 0.5428, 0.7776, 0.5373, 0.7879, 0.5676, 0.7713, 0.5732, 0.3787, 0.689, 0.3714, 0.6823, 0.3714, 0.6531, 0.3787, 0.6598, 0.6786, 0.8454, 0.6786, 0.8306, 0.6893, 0.8494, 0.6893, 0.8641, 0.783, 0.7202, 0.7744, 0.5952, 0.7879, 0.5676, 0.7911, 0.5766, 0.4936, 0.4992, 0.5106, 0.5037, 0.4834, 0.5193, 0.4664, 0.5147, 0.2683, 0.6335, 0.2917, 0.6285, 0.3175, 0.6453, 0.294, 0.6503, 0.9269, 0.2026, 0.9505, 0.2063, 0.9677, 0.2298, 0.9441, 0.2261, 0.9172, 0.2799, 0.9409, 0.2837, 0.92, 0.299, 0.8963, 0.2952, 0.2424, 0.6166, 0.2659, 0.6116, 0.2917, 0.6285, 0.2683, 0.6335, 0.9096, 0.1791, 0.9333, 0.1828, 0.9505, 0.2063, 0.9269, 0.2026, 0.9381, 0.2646, 0.9618, 0.2684, 0.9409, 0.2837, 0.9172, 0.2799, 0.3885, 0.6123, 0.3919, 0.6238, 0.3919, 0.65, 0.3885, 0.6386, 0.08176, 0.5861, 0.06856, 0.5778, 0.0616, 0.5473, 0.0748, 0.5555, 0.9613, 0.648, 0.9743, 0.6564, 0.9532, 0.6892, 0.9402, 0.6808, 0.3972, 0.6887, 0.4006, 0.6777, 0.4006, 0.7003, 0.3972, 0.7113, 0.07332, 0.6411, 0.06012, 0.6329, 0.07552, 0.6084, 0.08872, 0.6167, 0.08872, 0.6167, 0.07552, 0.6084, 0.06856, 0.5778, 0.08176, 0.5861, 0.51, 0.504, 0.4785, 0.547, 0.4513, 0.5626, 0.4827, 0.5196, 0.5378, 0.5117, 0.5064, 0.5546, 0.4785, 0.547, 0.51, 0.504, 0.56, 0.5961, 0.5285, 0.6391, 0.5369, 0.6082, 0.5684, 0.5652, 0.6878, 0.5237, 0.6537, 0.4828, 0.6906, 0.4702, 0.7247, 0.5111, 0.4827, 0.5196, 0.4513, 0.5626, 0.424, 0.5781, 0.4555, 0.5351, 0.6765, 0.6042, 0.6424, 0.5632, 0.6308, 0.5293, 0.6649, 0.5702, 0.4394, 0.6315, 0.4403, 0.6577, 0.4274, 0.6352, 0.4265, 0.609, 0.7436, 0.5222, 0.7429, 0.496, 0.7168, 0.4831, 0.8404, 0.4134, 0.8404, 0.7221, 0.726, 0.5816, 0.7397, 0.5539, 0.7404, 0.5801, 0.4265, 0.609, 0.4274, 0.6352, 0.4146, 0.6127, 0.4137, 0.5865, 0.8392, 0.8625, 0.8324, 0.7455, 0.8324, 0.7455, 0.8392, 0.7221, 0.7404, 0.5801, 0.7397, 0.5539, 0.7533, 0.5263, 0.754, 0.5525, 0.9028, 0.259, 0.9145, 0.2609, 0.8936, 0.2762, 0.8819, 0.2743, 0.8743, 0.1735, 0.886, 0.1753, 0.9032, 0.1988, 0.8915, 0.197, 0.2074, 0.624, 0.219, 0.6215, 0.2448, 0.6385, 0.2333, 0.6409, 0.8819, 0.2743, 0.8936, 0.2762, 0.9677, 0.4067, 0.861, 0.2896, 0.8915, 0.197, 0.9032, 0.1988, 0.9204, 0.2223, 0.9088, 0.2205, 0.2333, 0.6409, 0.2448, 0.6385, 0.2706, 0.6553, 0.259, 0.6578, 0.2591, 0.5383, 0.2474, 0.5408, 0.3714, 0.4134, 0.2942, 0.531, 0.2419, 0.5645, 0.2302, 0.567, 0.2474, 0.5408, 0.2591, 0.5383, 0.9263, 0.2627, 0.9145, 0.2609, 0.9204, 0.2223, 0.9323, 0.2242, 0.8978, 0.1772, 0.886, 0.1753, 0.8543, 0.1704, 0.9464, 0.0, 0.2307, 0.6191, 0.219, 0.6215, 0.2131, 0.5932, 0.2248, 0.5908, 0.2248, 0.5908, 0.2131, 0.5932, 0.2302, 0.567, 0.2419, 0.5645, 0.3802, 0.6267, 0.3875, 0.6266, 0.3885, 0.6528, 0.3812, 0.653, 0.3794, 0.5954, 0.3868, 0.5952, 0.3875, 0.6266, 0.3802, 0.6267, 0.9006, 0.7909, 0.8933, 0.7909, 0.8933, 0.7634, 0.9006, 0.7634, 0.4006, 0.7702, 0.3933, 0.7702, 0.3933, 0.7475, 0.4006, 0.7475, 0.5377, 0.5117, 0.5378, 0.5117, 0.51, 0.504, 0.6308, 0.4134, 0.3885, 0.4134, 0.386, 0.5639, 0.3868, 0.5952, 0.3794, 0.5954, 0.6537, 0.4828, 0.6878, 0.5237, 0.6763, 0.5469, 0.6423, 0.506, 0.7429, 0.496, 0.777, 0.5369, 0.7508, 0.524, 0.7168, 0.4831, 0.5064, 0.5546, 0.5378, 0.5117, 0.5532, 0.5385, 0.5217, 0.5815, 0.6423, 0.506, 0.6763, 0.5469, 0.6649, 0.5702, 0.6308, 0.5293, 0.7168, 0.4831, 0.7508, 0.524, 0.7247, 0.5111, 0.6906, 0.4702, 0.5217, 0.5815, 0.5532, 0.5385, 0.5684, 0.5652, 0.5369, 0.6082, 0.7577, 0.6008, 0.7411, 0.6063, 0.7547, 0.5787, 0.7713, 0.5732, 0.7348, 0.53, 0.7182, 0.5355, 0.692, 0.5227, 0.7087, 0.5171, 0.4426, 0.5874, 0.4256, 0.5828, 0.4128, 0.5603, 0.4297, 0.5649, 0.7441, 0.6285, 0.7274, 0.634, 0.7411, 0.6063, 0.7577, 0.6008, 0.761, 0.5428, 0.7444, 0.5484, 0.7182, 0.5355, 0.7348, 0.53, 0.4554, 0.6099, 0.4385, 0.6053, 0.4256, 0.5828, 0.4426, 0.5874, 0.6994, 0.6171, 0.7001, 0.6434, 0.6719, 0.6295, 0.6712, 0.6033, 0.8324, 0.8963, 0.824, 0.7545, 0.8249, 0.7348, 0.8324, 0.7221, 0.5276, 0.6129, 0.5267, 0.5867, 0.5351, 0.5558, 0.536, 0.582, 0.4394, 0.6315, 0.4385, 0.6053, 0.4761, 0.6156, 0.477, 0.6418, 0.6712, 0.6033, 0.6719, 0.6295, 0.6438, 0.6157, 0.6431, 0.5895, 0.6431, 0.5895, 0.6438, 0.6157, 0.6323, 0.5817, 0.6316, 0.5555, 0.3965, 0.4203, 0.4038, 0.4134, 0.4034, 0.4447, 0.3961, 0.4516, 0.7639, 0.632, 0.7671, 0.641, 0.7397, 0.6503, 0.7365, 0.6413, 0.3787, 0.7181, 0.386, 0.7249, 0.386, 0.7475, 0.3787, 0.7408, 0.655, 0.8307, 0.6646, 0.8308, 0.6646, 0.8698, 0.655, 0.8697, 0.3961, 0.4516, 0.4034, 0.4447, 0.4031, 0.4761, 0.3958, 0.4829, 0.3958, 0.4829, 0.4031, 0.4761, 0.4031, 0.5023, 0.3958, 0.5092, 0.07233, 0.6662, 0.08644, 0.675, 0.05645, 0.6819, 0.04234, 0.673, 0.8829, 0.6683, 0.8689, 0.6593, 0.8974, 0.6531, 0.9113, 0.6621, 0.9269, 0.604, 0.913, 0.595, 0.9075, 0.5696, 0.9214, 0.5787, 0.1025, 0.6593, 0.1166, 0.6682, 0.08644, 0.675, 0.07233, 0.6662, 0.8544, 0.6745, 0.8404, 0.6655, 0.8689, 0.6593, 0.8829, 0.6683, 0.9324, 0.6293, 0.9185, 0.6203, 0.913, 0.595, 0.9269, 0.604, 0.2994, 0.8423, 0.2759, 0.8423, 0.2978, 0.8206, 0.3213, 0.8207, 0.3411, 0.8429, 0.3645, 0.842, 0.3447, 0.8634, 0.3213, 0.8643, 0.3418, 0.9208, 0.3653, 0.92, 0.3843, 0.9376, 0.3608, 0.9384, 0.2774, 0.864, 0.2539, 0.864, 0.2759, 0.8423, 0.2994, 0.8423, 0.3608, 0.8215, 0.3843, 0.8206, 0.3645, 0.842, 0.3411, 0.8429, 0.3228, 0.9032, 0.3462, 0.9024, 0.3653, 0.92, 0.3418, 0.9208, 0.7947, 0.8738, 0.7983, 0.8652, 0.7985, 0.8914, 0.7949, 0.9, 0.2187, 0.5695, 0.2071, 0.5719, 0.2243, 0.5457, 0.2358, 0.5432, 0.9028, 0.259, 0.8911, 0.2572, 0.8971, 0.2186, 0.9088, 0.2205, 0.8203, 0.7531, 0.8167, 0.7448, 0.8167, 0.7221, 0.8203, 0.7305, 0.2074, 0.624, 0.1958, 0.6265, 0.1899, 0.5982, 0.2015, 0.5957, 0.2015, 0.5957, 0.1899, 0.5982, 0.2071, 0.5719, 0.2187, 0.5695, 0.6308, 0.808, 0.6308, 0.7789, 0.6308, 0.7497, 0.6584, 0.7221, 0.6843, 0.7221, 0.7102, 0.7221, 0.7356, 0.7475, 0.7356, 0.7789, 0.7356, 0.8102, 0.7152, 0.8306, 0.6843, 0.8306, 0.6535, 0.8306, 0.3889, 0.5976, 0.3885, 0.5761, 0.4032, 0.5762, 0.4036, 0.5977, 0.3885, 0.5761, 0.3887, 0.5453, 0.4034, 0.5453, 0.4032, 0.5762, 0.408, 0.8285, 0.408, 0.856, 0.3933, 0.856, 0.3933, 0.8285, 0.8058, 0.8511, 0.8059, 0.8197, 0.8206, 0.8198, 0.8205, 0.8511, 0.8094, 0.7388, 0.8094, 0.7614, 0.7947, 0.7614, 0.7947, 0.7388, 0.8059, 0.9086, 0.8057, 0.8824, 0.8204, 0.8824, 0.8206, 0.9087, 0.408, 0.8819, 0.408, 0.9078, 0.3933, 0.9078, 0.3933, 0.8819, 0.3887, 0.5453, 0.3889, 0.5145, 0.4036, 0.5146, 0.4034, 0.5453, 0.8057, 0.8824, 0.8058, 0.8511, 0.8205, 0.8511, 0.8204, 0.8824, 0.8094, 0.7906, 0.8094, 0.8197, 0.7947, 0.8197, 0.7947, 0.7906, 0.408, 0.856, 0.408, 0.8819, 0.3933, 0.8819, 0.3933, 0.856, 0.8099, 0.2254, 0.8216, 0.2266, 0.8138, 0.2658, 0.8026, 0.2623, 0.3209, 0.1953, 0.2852, 0.1988, 0.2822, 0.1835, 0.3165, 0.1731, 0.7909, 0.2235, 0.8099, 0.2254, 0.8026, 0.2623, 0.7843, 0.2567, 0.3522, 0.1922, 0.3209, 0.1953, 0.3165, 0.1731, 0.3466, 0.164, 0.7653, 0.221, 0.7909, 0.2235, 0.7843, 0.2567, 0.7597, 0.2492, 0.3779, 0.1897, 0.3522, 0.1922, 0.3466, 0.164, 0.3713, 0.1565, 0.734, 0.2179, 0.7653, 0.221, 0.7597, 0.2492, 0.7296, 0.2401, 0.397, 0.1879, 0.3779, 0.1897, 0.3713, 0.1565, 0.3897, 0.151, 0.6984, 0.2143, 0.734, 0.2179, 0.7296, 0.2401, 0.6953, 0.2296, 0.4088, 0.1867, 0.397, 0.1879, 0.3897, 0.151, 0.401, 0.1476, 0.6597, 0.2105, 0.6984, 0.2143, 0.6953, 0.2296, 0.6581, 0.2183, 0.4128, 0.1864, 0.4088, 0.1867, 0.401, 0.1476, 0.4048, 0.1464, 0.2465, 0.2026, 0.2062, 0.2065, 0.2449, 0.1948, 0.6194, 0.2066, 0.6597, 0.2105, 0.6581, 0.2183, 0.8216, 0.2266, 0.8255, 0.227, 0.8176, 0.267, 0.8138, 0.2658, 0.2852, 0.1988, 0.2465, 0.2026, 0.2449, 0.1948, 0.2822, 0.1835, 0.6194, 0.2066, 0.6581, 0.2183, 0.6551, 0.2257, 0.8138, 0.2658, 0.8176, 0.267, 0.8021, 0.3046, 0.7986, 0.3027, 0.2822, 0.1835, 0.2449, 0.1948, 0.2419, 0.1874, 0.2762, 0.1691, 0.8026, 0.2623, 0.8138, 0.2658, 0.7986, 0.3027, 0.7882, 0.2971, 0.3165, 0.1731, 0.2822, 0.1835, 0.2762, 0.1691, 0.3078, 0.1522, 0.7843, 0.2567, 0.8026, 0.2623, 0.7882, 0.2971, 0.7714, 0.288, 0.3466, 0.164, 0.3165, 0.1731, 0.3078, 0.1522, 0.3356, 0.1374, 0.7597, 0.2492, 0.7843, 0.2567, 0.7714, 0.288, 0.7487, 0.2758, 0.3713, 0.1565, 0.3466, 0.164, 0.3356, 0.1374, 0.3584, 0.1252, 0.7296, 0.2401, 0.7597, 0.2492, 0.7487, 0.2758, 0.721, 0.261, 0.3897, 0.151, 0.3713, 0.1565, 0.3584, 0.1252, 0.3753, 0.1162, 0.6953, 0.2296, 0.7296, 0.2401, 0.721, 0.261, 0.6894, 0.244, 0.401, 0.1476, 0.3897, 0.151, 0.3753, 0.1162, 0.3857, 0.1107, 0.6581, 0.2183, 0.6953, 0.2296, 0.6894, 0.244, 0.6551, 0.2257, 0.4048, 0.1464, 0.401, 0.1476, 0.3857, 0.1107, 0.3893, 0.1088, 0.2449, 0.1948, 0.2062, 0.2065, 0.2419, 0.1874, 0.721, 0.261, 0.7487, 0.2758, 0.7327, 0.2998, 0.7084, 0.2798, 0.3753, 0.1162, 0.3584, 0.1252, 0.3396, 0.09707, 0.3544, 0.08493, 0.6894, 0.244, 0.721, 0.261, 0.7084, 0.2798, 0.6807, 0.257, 0.3857, 0.1107, 0.3753, 0.1162, 0.3544, 0.08493, 0.3636, 0.07746, 0.6551, 0.2257, 0.6894, 0.244, 0.6807, 0.257, 0.6507, 0.2323, 0.3893, 0.1088, 0.3857, 0.1107, 0.3636, 0.07746, 0.3667, 0.07497, 0.2419, 0.1874, 0.2062, 0.2065, 0.2375, 0.1808, 0.6194, 0.2066, 0.6551, 0.2257, 0.6507, 0.2323, 0.7986, 0.3027, 0.8021, 0.3046, 0.7795, 0.3384, 0.7764, 0.3359, 0.2762, 0.1691, 0.2419, 0.1874, 0.2375, 0.1808, 0.2676, 0.1561, 0.7882, 0.2971, 0.7986, 0.3027, 0.7764, 0.3359, 0.7674, 0.3284, 0.3078, 0.1522, 0.2762, 0.1691, 0.2676, 0.1561, 0.2953, 0.1334, 0.7714, 0.288, 0.7882, 0.2971, 0.7674, 0.3284, 0.7526, 0.3162, 0.3356, 0.1374, 0.3078, 0.1522, 0.2953, 0.1334, 0.3196, 0.1134, 0.7487, 0.2758, 0.7714, 0.288, 0.7526, 0.3162, 0.7327, 0.2998, 0.3584, 0.1252, 0.3356, 0.1374, 0.3196, 0.1134, 0.3396, 0.09707, 0.2676, 0.1561, 0.2375, 0.1808, 0.2319, 0.1752, 0.2566, 0.1451, 0.7674, 0.3284, 0.7764, 0.3359, 0.7482, 0.3641, 0.7408, 0.355, 0.2953, 0.1334, 0.2676, 0.1561, 0.2566, 0.1451, 0.2793, 0.1174, 0.7526, 0.3162, 0.7674, 0.3284, 0.7408, 0.355, 0.7287, 0.3401, 0.3196, 0.1134, 0.2953, 0.1334, 0.2793, 0.1174, 0.2993, 0.09306, 0.7327, 0.2998, 0.7526, 0.3162, 0.7287, 0.3401, 0.7124, 0.3201, 0.3396, 0.09707, 0.3196, 0.1134, 0.2993, 0.09306, 0.3157, 0.07312, 0.7084, 0.2798, 0.7327, 0.2998, 0.7124, 0.3201, 0.6924, 0.2958, 0.3544, 0.08493, 0.3396, 0.09707, 0.3157, 0.07312, 0.3279, 0.05832, 0.6807, 0.257, 0.7084, 0.2798, 0.6924, 0.2958, 0.6697, 0.268, 0.3636, 0.07746, 0.3544, 0.08493, 0.3279, 0.05832, 0.3354, 0.04922, 0.6507, 0.2323, 0.6807, 0.257, 0.6697, 0.268, 0.6451, 0.2379, 0.3667, 0.07497, 0.3636, 0.07746, 0.3354, 0.04922, 0.338, 0.04617, 0.2375, 0.1808, 0.2062, 0.2065, 0.2319, 0.1752, 0.6194, 0.2066, 0.6507, 0.2323, 0.6451, 0.2379, 0.7764, 0.3359, 0.7795, 0.3384, 0.7507, 0.3672, 0.7482, 0.3641, 0.3279, 0.05832, 0.3157, 0.07312, 0.2876, 0.05431, 0.2966, 0.03742, 0.6697, 0.268, 0.6924, 0.2958, 0.6737, 0.3083, 0.6568, 0.2767, 0.3354, 0.04922, 0.3279, 0.05832, 0.2966, 0.03742, 0.3022, 0.02703, 0.6451, 0.2379, 0.6697, 0.268, 0.6568, 0.2767, 0.6385, 0.2423, 0.338, 0.04617, 0.3354, 0.04922, 0.3022, 0.02703, 0.3042, 0.02354, 0.2319, 0.1752, 0.2062, 0.2065, 0.2253, 0.1708, 0.6194, 0.2066, 0.6451, 0.2379, 0.6385, 0.2423, 0.7482, 0.3641, 0.7507, 0.3672, 0.7169, 0.3899, 0.7151, 0.3863, 0.2566, 0.1451, 0.2319, 0.1752, 0.2253, 0.1708, 0.2436, 0.1364, 0.7408, 0.355, 0.7482, 0.3641, 0.7151, 0.3863, 0.7096, 0.3759, 0.2793, 0.1174, 0.2566, 0.1451, 0.2436, 0.1364, 0.2605, 0.1048, 0.7287, 0.3401, 0.7408, 0.355, 0.7096, 0.3759, 0.7006, 0.3589, 0.2993, 0.09306, 0.2793, 0.1174, 0.2605, 0.1048, 0.2754, 0.07706, 0.7124, 0.3201, 0.7287, 0.3401, 0.7006, 0.3589, 0.6885, 0.3361, 0.3157, 0.07312, 0.2993, 0.09306, 0.2754, 0.07706, 0.2876, 0.05431, 0.6924, 0.2958, 0.7124, 0.3201, 0.6885, 0.3361, 0.6737, 0.3083, 0.7096, 0.3759, 0.7151, 0.3863, 0.6782, 0.4016, 0.6749, 0.3903, 0.2605, 0.1048, 0.2436, 0.1364, 0.2293, 0.1305, 0.2397, 0.09613, 0.7006, 0.3589, 0.7096, 0.3759, 0.6749, 0.3903, 0.6693, 0.3719, 0.2754, 0.07706, 0.2605, 0.1048, 0.2397, 0.09613, 0.2488, 0.06604, 0.6885, 0.3361, 0.7006, 0.3589, 0.6693, 0.3719, 0.6619, 0.3471, 0.2876, 0.05431, 0.2754, 0.07706, 0.2488, 0.06604, 0.2563, 0.04135, 0.6737, 0.3083, 0.6885, 0.3361, 0.6619, 0.3471, 0.6528, 0.317, 0.2966, 0.03742, 0.2876, 0.05431, 0.2563, 0.04135, 0.2619, 0.02302, 0.6568, 0.2767, 0.6737, 0.3083, 0.6528, 0.317, 0.6424, 0.2826, 0.3022, 0.02703, 0.2966, 0.03742, 0.2619, 0.02302, 0.2654, 0.01174, 0.6385, 0.2423, 0.6568, 0.2767, 0.6424, 0.2826, 0.6311, 0.2453, 0.3042, 0.02354, 0.3022, 0.02703, 0.2654, 0.01174, 0.2666, 0.007957, 0.2253, 0.1708, 0.2062, 0.2065, 0.218, 0.1678, 0.6194, 0.2066, 0.6385, 0.2423, 0.6311, 0.2453, 0.7151, 0.3863, 0.7169, 0.3899, 0.6794, 0.4055, 0.6782, 0.4016, 0.2436, 0.1364, 0.2253, 0.1708, 0.218, 0.1678, 0.2293, 0.1305, 0.6424, 0.2826, 0.6528, 0.317, 0.6306, 0.3214, 0.6272, 0.2857, 0.2654, 0.01174, 0.2619, 0.02302, 0.2251, 0.01567, 0.2263, 0.003943, 0.6311, 0.2453, 0.6424, 0.2826, 0.6272, 0.2857, 0.6234, 0.2469, 0.2666, 0.007957, 0.2654, 0.01174, 0.2263, 0.003943, 0.2267, 6.676e-06, 0.218, 0.1678, 0.2062, 0.2065, 0.2102, 0.1662, 0.6194, 0.2066, 0.6311, 0.2453, 0.6234, 0.2469, 0.6782, 0.4016, 0.6794, 0.4055, 0.6395, 0.4134, 0.6391, 0.4094, 0.2293, 0.1305, 0.218, 0.1678, 0.2102, 0.1662, 0.214, 0.1274, 0.6749, 0.3903, 0.6782, 0.4016, 0.6391, 0.4094, 0.638, 0.3976, 0.2397, 0.09613, 0.2293, 0.1305, 0.214, 0.1274, 0.2175, 0.09172, 0.6693, 0.3719, 0.6749, 0.3903, 0.638, 0.3976, 0.6362, 0.3785, 0.2488, 0.06604, 0.2397, 0.09613, 0.2175, 0.09172, 0.2206, 0.06042, 0.6619, 0.3471, 0.6693, 0.3719, 0.6362, 0.3785, 0.6337, 0.3528, 0.2563, 0.04135, 0.2488, 0.06604, 0.2206, 0.06042, 0.2232, 0.03474, 0.6528, 0.317, 0.6619, 0.3471, 0.6337, 0.3528, 0.6306, 0.3214, 0.2619, 0.02302, 0.2563, 0.04135, 0.2232, 0.03474, 0.2251, 0.01567, 0.2175, 0.09172, 0.214, 0.1274, 0.1984, 0.1274, 0.1949, 0.09171, 0.6362, 0.3785, 0.638, 0.3976, 0.6005, 0.3976, 0.6024, 0.3785, 0.2206, 0.06042, 0.2175, 0.09172, 0.1949, 0.09171, 0.1919, 0.06041, 0.6337, 0.3528, 0.6362, 0.3785, 0.6024, 0.3785, 0.605, 0.3528, 0.2232, 0.03474, 0.2206, 0.06042, 0.1919, 0.06041, 0.1894, 0.03473, 0.6306, 0.3214, 0.6337, 0.3528, 0.605, 0.3528, 0.6081, 0.3214, 0.2251, 0.01567, 0.2232, 0.03474, 0.1894, 0.03473, 0.1875, 0.01566, 0.6272, 0.2857, 0.6306, 0.3214, 0.6081, 0.3214, 0.6116, 0.2857, 0.2263, 0.003943, 0.2251, 0.01567, 0.1875, 0.01566, 0.1864, 0.003936, 0.6234, 0.2469, 0.6272, 0.2857, 0.6116, 0.2857, 0.6154, 0.2469, 0.2267, 6.676e-06, 0.2263, 0.003943, 0.1864, 0.003936, 0.1861, 0.0, 0.2102, 0.1662, 0.2062, 0.2065, 0.2022, 0.1662, 0.6194, 0.2066, 0.6234, 0.2469, 0.6154, 0.2469, 0.6391, 0.4094, 0.6395, 0.4134, 0.5988, 0.4134, 0.5993, 0.4094, 0.214, 0.1274, 0.2102, 0.1662, 0.2022, 0.1662, 0.1984, 0.1274, 0.638, 0.3976, 0.6391, 0.4094, 0.5993, 0.4094, 0.6005, 0.3976, 0.1864, 0.003936, 0.1875, 0.01566, 0.1507, 0.023, 0.1473, 0.01172, 0.6154, 0.2469, 0.6116, 0.2857, 0.5963, 0.2826, 0.6076, 0.2453, 0.1861, 0.0, 0.1864, 0.003936, 0.1473, 0.01172, 0.1462, 0.007937, 0.2022, 0.1662, 0.2062, 0.2065, 0.1945, 0.1677, 0.6194, 0.2066, 0.6154, 0.2469, 0.6076, 0.2453, 0.5993, 0.4094, 0.5988, 0.4134, 0.559, 0.4055, 0.5602, 0.4016, 0.1984, 0.1274, 0.2022, 0.1662, 0.1945, 0.1677, 0.1832, 0.1305, 0.6005, 0.3976, 0.5993, 0.4094, 0.5602, 0.4016, 0.5636, 0.3903, 0.1949, 0.09171, 0.1984, 0.1274, 0.1832, 0.1305, 0.1728, 0.09612, 0.6024, 0.3785, 0.6005, 0.3976, 0.5636, 0.3903, 0.5692, 0.3719, 0.1919, 0.06041, 0.1949, 0.09171, 0.1728, 0.09612, 0.1637, 0.06603, 0.605, 0.3528, 0.6024, 0.3785, 0.5692, 0.3719, 0.5768, 0.3472, 0.1894, 0.03473, 0.1919, 0.06041, 0.1637, 0.06603, 0.1562, 0.04133, 0.6081, 0.3214, 0.605, 0.3528, 0.5768, 0.3472, 0.5859, 0.317, 0.1875, 0.01566, 0.1894, 0.03473, 0.1562, 0.04133, 0.1507, 0.023, 0.6116, 0.2857, 0.6081, 0.3214, 0.5859, 0.317, 0.5963, 0.2826, 0.5692, 0.3719, 0.5636, 0.3903, 0.5289, 0.3759, 0.538, 0.3589, 0.1637, 0.06603, 0.1728, 0.09612, 0.1519, 0.1048, 0.1371, 0.07704, 0.5768, 0.3472, 0.5692, 0.3719, 0.538, 0.3589, 0.5502, 0.3361, 0.1562, 0.04133, 0.1637, 0.06603, 0.1371, 0.07704, 0.125, 0.05428, 0.5859, 0.317, 0.5768, 0.3472, 0.5502, 0.3361, 0.565, 0.3084, 0.1507, 0.023, 0.1562, 0.04133, 0.125, 0.05428, 0.116, 0.03739, 0.5963, 0.2826, 0.5859, 0.317, 0.565, 0.3084, 0.582, 0.2767, 0.1473, 0.01172, 0.1507, 0.023, 0.116, 0.03739, 0.1105, 0.027, 0.6076, 0.2453, 0.5963, 0.2826, 0.582, 0.2767, 0.6003, 0.2423, 0.1462, 0.007937, 0.1473, 0.01172, 0.1105, 0.027, 0.1086, 0.02351, 0.1945, 0.1677, 0.2062, 0.2065, 0.1871, 0.1708, 0.6194, 0.2066, 0.6076, 0.2453, 0.6003, 0.2423, 0.5602, 0.4016, 0.559, 0.4055, 0.5214, 0.3899, 0.5233, 0.3864, 0.1832, 0.1305, 0.1945, 0.1677, 0.1871, 0.1708, 0.1688, 0.1364, 0.5636, 0.3903, 0.5602, 0.4016, 0.5233, 0.3864, 0.5289, 0.3759, 0.1728, 0.09612, 0.1832, 0.1305, 0.1688, 0.1364, 0.1519, 0.1048, 0.6003, 0.2423, 0.582, 0.2767, 0.569, 0.268, 0.5937, 0.2379, 0.1086, 0.02351, 0.1105, 0.027, 0.07732, 0.04918, 0.07482, 0.04613, 0.1871, 0.1708, 0.2062, 0.2065, 0.1805, 0.1752, 0.6194, 0.2066, 0.6003, 0.2423, 0.5937, 0.2379, 0.5233, 0.3864, 0.5214, 0.3899, 0.4876, 0.3673, 0.4902, 0.3642, 0.1688, 0.1364, 0.1871, 0.1708, 0.1805, 0.1752, 0.1559, 0.1451, 0.5289, 0.3759, 0.5233, 0.3864, 0.4902, 0.3642, 0.4977, 0.355, 0.1519, 0.1048, 0.1688, 0.1364, 0.1559, 0.1451, 0.1331, 0.1173, 0.538, 0.3589, 0.5289, 0.3759, 0.4977, 0.355, 0.5099, 0.3401, 0.1371, 0.07704, 0.1519, 0.1048, 0.1331, 0.1173, 0.1132, 0.09303, 0.5502, 0.3361, 0.538, 0.3589, 0.5099, 0.3401, 0.5263, 0.3201, 0.125, 0.05428, 0.1371, 0.07704, 0.1132, 0.09303, 0.09689, 0.07309, 0.565, 0.3084, 0.5502, 0.3361, 0.5263, 0.3201, 0.5463, 0.2958, 0.116, 0.03739, 0.125, 0.05428, 0.09689, 0.07309, 0.08477, 0.05828, 0.582, 0.2767, 0.565, 0.3084, 0.5463, 0.2958, 0.569, 0.268, 0.1105, 0.027, 0.116, 0.03739, 0.08477, 0.05828, 0.07732, 0.04918, 0.5263, 0.3201, 0.5099, 0.3401, 0.486, 0.3162, 0.506, 0.2998, 0.09689, 0.07309, 0.1132, 0.09303, 0.0929, 0.1134, 0.07299, 0.09702, 0.5463, 0.2958, 0.5263, 0.3201, 0.506, 0.2998, 0.5303, 0.2798, 0.08477, 0.05828, 0.09689, 0.07309, 0.07299, 0.09702, 0.05821, 0.08488, 0.569, 0.268, 0.5463, 0.2958, 0.5303, 0.2798, 0.558, 0.257, 0.07732, 0.04918, 0.08477, 0.05828, 0.05821, 0.08488, 0.04912, 0.07741, 0.5937, 0.2379, 0.569, 0.268, 0.558, 0.257, 0.5881, 0.2323, 0.07482, 0.04613, 0.07732, 0.04918, 0.04912, 0.07741, 0.04608, 0.07491, 0.1805, 0.1752, 0.2062, 0.2065, 0.1749, 0.1808, 0.6194, 0.2066, 0.5937, 0.2379, 0.5881, 0.2323, 0.4902, 0.3642, 0.4876, 0.3673, 0.4589, 0.3385, 0.462, 0.3359, 0.1559, 0.1451, 0.1805, 0.1752, 0.1749, 0.1808, 0.1449, 0.1561, 0.4977, 0.355, 0.4902, 0.3642, 0.462, 0.3359, 0.4711, 0.3284, 0.1331, 0.1173, 0.1559, 0.1451, 0.1449, 0.1561, 0.1172, 0.1333, 0.5099, 0.3401, 0.4977, 0.355, 0.4711, 0.3284, 0.486, 0.3162, 0.1132, 0.09303, 0.1331, 0.1173, 0.1172, 0.1333, 0.0929, 0.1134, 0.1749, 0.1808, 0.2062, 0.2065, 0.1705, 0.1874, 0.6194, 0.2066, 0.5881, 0.2323, 0.5837, 0.2257, 0.462, 0.3359, 0.4589, 0.3385, 0.4363, 0.3046, 0.4398, 0.3027, 0.1449, 0.1561, 0.1749, 0.1808, 0.1705, 0.1874, 0.1362, 0.1691, 0.4711, 0.3284, 0.462, 0.3359, 0.4398, 0.3027, 0.4503, 0.2971, 0.1172, 0.1333, 0.1449, 0.1561, 0.1362, 0.1691, 0.1046, 0.1521, 0.486, 0.3162, 0.4711, 0.3284, 0.4503, 0.2971, 0.4672, 0.2881, 0.0929, 0.1134, 0.1172, 0.1333, 0.1046, 0.1521, 0.07693, 0.1373, 0.506, 0.2998, 0.486, 0.3162, 0.4672, 0.2881, 0.49, 0.2759, 0.07299, 0.09702, 0.0929, 0.1134, 0.07693, 0.1373, 0.05421, 0.1252, 0.5303, 0.2798, 0.506, 0.2998, 0.49, 0.2759, 0.5177, 0.261, 0.05821, 0.08488, 0.07299, 0.09702, 0.05421, 0.1252, 0.03734, 0.1161, 0.558, 0.257, 0.5303, 0.2798, 0.5177, 0.261, 0.5494, 0.244, 0.04912, 0.07741, 0.05821, 0.08488, 0.03734, 0.1161, 0.02697, 0.1106, 0.5881, 0.2323, 0.558, 0.257, 0.5494, 0.244, 0.5837, 0.2257, 0.04608, 0.07491, 0.04912, 0.07741, 0.02697, 0.1106, 0.02349, 0.1088, 0.05421, 0.1252, 0.07693, 0.1373, 0.06593, 0.1639, 0.04127, 0.1564, 0.5177, 0.261, 0.49, 0.2759, 0.479, 0.2493, 0.5091, 0.2401, 0.03734, 0.1161, 0.05421, 0.1252, 0.04127, 0.1564, 0.02297, 0.1509, 0.5494, 0.244, 0.5177, 0.261, 0.5091, 0.2401, 0.5434, 0.2296, 0.02697, 0.1106, 0.03734, 0.1161, 0.02297, 0.1509, 0.01171, 0.1475, 0.5837, 0.2257, 0.5494, 0.244, 0.5434, 0.2296, 0.5807, 0.2183, 0.02349, 0.1088, 0.02697, 0.1106, 0.01171, 0.1475, 0.007931, 0.1464, 0.1705, 0.1874, 0.2062, 0.2065, 0.1675, 0.1948, 0.6194, 0.2066, 0.5837, 0.2257, 0.5807, 0.2183, 0.4398, 0.3027, 0.4363, 0.3046, 0.4207, 0.267, 0.4246, 0.2658, 0.1362, 0.1691, 0.1705, 0.1874, 0.1675, 0.1948, 0.1303, 0.1835, 0.4503, 0.2971, 0.4398, 0.3027, 0.4246, 0.2658, 0.4359, 0.2624, 0.1046, 0.1521, 0.1362, 0.1691, 0.1303, 0.1835, 0.09598, 0.173, 0.4672, 0.2881, 0.4503, 0.2971, 0.4359, 0.2624, 0.4543, 0.2568, 0.07693, 0.1373, 0.1046, 0.1521, 0.09598, 0.173, 0.06593, 0.1639, 0.49, 0.2759, 0.4672, 0.2881, 0.4543, 0.2568, 0.479, 0.2493, 0.4246, 0.2658, 0.4207, 0.267, 0.4128, 0.2271, 0.4168, 0.2267, 0.1303, 0.1835, 0.1675, 0.1948, 0.1659, 0.2025, 0.1272, 0.1987, 0.4359, 0.2624, 0.4246, 0.2658, 0.4168, 0.2267, 0.4286, 0.2255, 0.09598, 0.173, 0.1303, 0.1835, 0.1272, 0.1987, 0.09157, 0.1952, 0.4543, 0.2568, 0.4359, 0.2624, 0.4286, 0.2255, 0.4477, 0.2236, 0.06593, 0.1639, 0.09598, 0.173, 0.09157, 0.1952, 0.06032, 0.1922, 0.479, 0.2493, 0.4543, 0.2568, 0.4477, 0.2236, 0.4734, 0.221, 0.04127, 0.1564, 0.06593, 0.1639, 0.06032, 0.1922, 0.03468, 0.1896, 0.5091, 0.2401, 0.479, 0.2493, 0.4734, 0.221, 0.5047, 0.2179, 0.02297, 0.1509, 0.04127, 0.1564, 0.03468, 0.1896, 0.01564, 0.1878, 0.5434, 0.2296, 0.5091, 0.2401, 0.5047, 0.2179, 0.5404, 0.2144, 0.01171, 0.1475, 0.02297, 0.1509, 0.01564, 0.1878, 0.00393, 0.1867, 0.5807, 0.2183, 0.5434, 0.2296, 0.5404, 0.2144, 0.5791, 0.2105, 0.007931, 0.1464, 0.01171, 0.1475, 0.00393, 0.1867, 0.0, 0.1863, 0.1675, 0.1948, 0.2062, 0.2065, 0.1659, 0.2025, 0.6194, 0.2066, 0.5807, 0.2183, 0.5791, 0.2105, 0.5047, 0.2179, 0.4734, 0.221, 0.4734, 0.1922, 0.5047, 0.1953, 0.01564, 0.1878, 0.03468, 0.1896, 0.03468, 0.2235, 0.01564, 0.2254, 0.5404, 0.2144, 0.5047, 0.2179, 0.5047, 0.1953, 0.5404, 0.1988, 0.00393, 0.1867, 0.01564, 0.1878, 0.01564, 0.2254, 0.00393, 0.2266, 0.5791, 0.2105, 0.5404, 0.2144, 0.5404, 0.1988, 0.5791, 0.2026, 0.0, 0.1863, 0.00393, 0.1867, 0.00393, 0.2266, 2.384e-07, 0.227, 0.1659, 0.2025, 0.2062, 0.2065, 0.1659, 0.2105, 0.6194, 0.2066, 0.5791, 0.2105, 0.5791, 0.2026, 0.4168, 0.2267, 0.4128, 0.2271, 0.4128, 0.1864, 0.4168, 0.1867, 0.1272, 0.1987, 0.1659, 0.2025, 0.1659, 0.2105, 0.1272, 0.2143, 0.4286, 0.2255, 0.4168, 0.2267, 0.4168, 0.1867, 0.4286, 0.1879, 0.09157, 0.1952, 0.1272, 0.1987, 0.1272, 0.2143, 0.09157, 0.2178, 0.4477, 0.2236, 0.4286, 0.2255, 0.4286, 0.1879, 0.4477, 0.1897, 0.06032, 0.1922, 0.09157, 0.1952, 0.09157, 0.2178, 0.06032, 0.2209, 0.4734, 0.221, 0.4477, 0.2236, 0.4477, 0.1897, 0.4734, 0.1922, 0.03468, 0.1896, 0.06032, 0.1922, 0.06032, 0.2209, 0.03468, 0.2235, 0.1272, 0.2143, 0.1659, 0.2105, 0.1675, 0.2183, 0.1303, 0.2296, 0.4286, 0.1879, 0.4168, 0.1867, 0.4246, 0.1476, 0.4359, 0.151, 0.09157, 0.2178, 0.1272, 0.2143, 0.1303, 0.2296, 0.09598, 0.24, 0.4477, 0.1897, 0.4286, 0.1879, 0.4359, 0.151, 0.4543, 0.1565, 0.06032, 0.2209, 0.09157, 0.2178, 0.09598, 0.24, 0.06593, 0.2492, 0.4734, 0.1922, 0.4477, 0.1897, 0.4543, 0.1565, 0.479, 0.164, 0.03468, 0.2235, 0.06032, 0.2209, 0.06593, 0.2492, 0.04128, 0.2567, 0.5047, 0.1953, 0.4734, 0.1922, 0.479, 0.164, 0.5091, 0.1731, 0.01564, 0.2254, 0.03468, 0.2235, 0.04128, 0.2567, 0.02297, 0.2623, 0.5404, 0.1988, 0.5047, 0.1953, 0.5091, 0.1731, 0.5434, 0.1835, 0.00393, 0.2266, 0.01564, 0.2254, 0.02297, 0.2623, 0.01171, 0.2658, 0.5791, 0.2026, 0.5404, 0.1988, 0.5434, 0.1835, 0.5807, 0.1948, 2.384e-07, 0.227, 0.00393, 0.2266, 0.01171, 0.2658, 0.007932, 0.267, 0.1659, 0.2105, 0.2062, 0.2065, 0.1675, 0.2183, 0.6194, 0.2066, 0.5791, 0.2026, 0.5807, 0.1948, 0.4168, 0.1867, 0.4128, 0.1864, 0.4207, 0.1464, 0.4246, 0.1476, 0.02297, 0.2623, 0.04128, 0.2567, 0.05421, 0.288, 0.03734, 0.2971, 0.5434, 0.1835, 0.5091, 0.1731, 0.5177, 0.1522, 0.5494, 0.1691, 0.01171, 0.2658, 0.02297, 0.2623, 0.03734, 0.2971, 0.02697, 0.3027, 0.5807, 0.1948, 0.5434, 0.1835, 0.5494, 0.1691, 0.5837, 0.1875, 0.007932, 0.267, 0.01171, 0.2658, 0.02697, 0.3027, 0.02349, 0.3046, 0.1675, 0.2183, 0.2062, 0.2065, 0.1705, 0.2256, 0.6194, 0.2066, 0.5807, 0.1948, 0.5837, 0.1875, 0.4246, 0.1476, 0.4207, 0.1464, 0.4363, 0.1088, 0.4398, 0.1107, 0.1303, 0.2296, 0.1675, 0.2183, 0.1705, 0.2256, 0.1362, 0.244, 0.4359, 0.151, 0.4246, 0.1476, 0.4398, 0.1107, 0.4503, 0.1162, 0.09598, 0.24, 0.1303, 0.2296, 0.1362, 0.244, 0.1046, 0.2609, 0.4543, 0.1565, 0.4359, 0.151, 0.4503, 0.1162, 0.4672, 0.1252, 0.06593, 0.2492, 0.09598, 0.24, 0.1046, 0.2609, 0.07693, 0.2758, 0.479, 0.164, 0.4543, 0.1565, 0.4672, 0.1252, 0.49, 0.1374, 0.04128, 0.2567, 0.06593, 0.2492, 0.07693, 0.2758, 0.05421, 0.288, 0.5091, 0.1731, 0.479, 0.164, 0.49, 0.1374, 0.5177, 0.1522, 0.4503, 0.1162, 0.4398, 0.1107, 0.462, 0.07747, 0.4711, 0.08494, 0.1046, 0.2609, 0.1362, 0.244, 0.1449, 0.257, 0.1172, 0.2797, 0.4672, 0.1252, 0.4503, 0.1162, 0.4711, 0.08494, 0.486, 0.09708, 0.07693, 0.2758, 0.1046, 0.2609, 0.1172, 0.2797, 0.0929, 0.2997, 0.49, 0.1374, 0.4672, 0.1252, 0.486, 0.09708, 0.506, 0.1134, 0.05421, 0.288, 0.07693, 0.2758, 0.0929, 0.2997, 0.07299, 0.3161, 0.5177, 0.1522, 0.49, 0.1374, 0.506, 0.1134, 0.5303, 0.1334, 0.03734, 0.2971, 0.05421, 0.288, 0.07299, 0.3161, 0.05821, 0.3283, 0.5494, 0.1691, 0.5177, 0.1522, 0.5303, 0.1334, 0.558, 0.1561, 0.02697, 0.3027, 0.03734, 0.2971, 0.05821, 0.3283, 0.04912, 0.3359, 0.5837, 0.1875, 0.5494, 0.1691, 0.558, 0.1561, 0.5881, 0.1809, 0.02349, 0.3046, 0.02697, 0.3027, 0.04912, 0.3359, 0.04608, 0.3384, 0.1705, 0.2256, 0.2062, 0.2065, 0.1749, 0.2322, 0.6194, 0.2066, 0.5837, 0.1875, 0.5881, 0.1809, 0.4398, 0.1107, 0.4363, 0.1088, 0.4589, 0.07497, 0.462, 0.07747, 0.1362, 0.244, 0.1705, 0.2256, 0.1749, 0.2322, 0.1449, 0.257, 0.558, 0.1561, 0.5303, 0.1334, 0.5463, 0.1174, 0.569, 0.1451, 0.04912, 0.3359, 0.05821, 0.3283, 0.08477, 0.3549, 0.07732, 0.3641, 0.5881, 0.1809, 0.558, 0.1561, 0.569, 0.1451, 0.5937, 0.1752, 0.04608, 0.3384, 0.04912, 0.3359, 0.07732, 0.3641, 0.07482, 0.3672, 0.1749, 0.2322, 0.2062, 0.2065, 0.1805, 0.2378, 0.6194, 0.2066, 0.5881, 0.1809, 0.5937, 0.1752, 0.462, 0.07747, 0.4589, 0.07497, 0.4876, 0.04617, 0.4902, 0.04923, 0.1449, 0.257, 0.1749, 0.2322, 0.1805, 0.2378, 0.1559, 0.268, 0.4711, 0.08494, 0.462, 0.07747, 0.4902, 0.04923, 0.4977, 0.05833, 0.1172, 0.2797, 0.1449, 0.257, 0.1559, 0.268, 0.1331, 0.2957, 0.486, 0.09708, 0.4711, 0.08494, 0.4977, 0.05833, 0.5099, 0.07314, 0.0929, 0.2997, 0.1172, 0.2797, 0.1331, 0.2957, 0.1132, 0.3201, 0.506, 0.1134, 0.486, 0.09708, 0.5099, 0.07314, 0.5263, 0.09308, 0.07299, 0.3161, 0.0929, 0.2997, 0.1132, 0.3201, 0.09689, 0.3401, 0.5303, 0.1334, 0.506, 0.1134, 0.5263, 0.09308, 0.5463, 0.1174, 0.05821, 0.3283, 0.07299, 0.3161, 0.09689, 0.3401, 0.08477, 0.3549, 0.5099, 0.07314, 0.4977, 0.05833, 0.5289, 0.03743, 0.538, 0.05433, 0.1132, 0.3201, 0.1331, 0.2957, 0.1519, 0.3083, 0.1371, 0.3361, 0.5263, 0.09308, 0.5099, 0.07314, 0.538, 0.05433, 0.5502, 0.07708, 0.09689, 0.3401, 0.1132, 0.3201, 0.1371, 0.3361, 0.125, 0.3589, 0.5463, 0.1174, 0.5263, 0.09308, 0.5502, 0.07708, 0.565, 0.1048, 0.08477, 0.3549, 0.09689, 0.3401, 0.125, 0.3589, 0.116, 0.3759, 0.569, 0.1451, 0.5463, 0.1174, 0.565, 0.1048, 0.582, 0.1365, 0.07732, 0.3641, 0.08477, 0.3549, 0.116, 0.3759, 0.1105, 0.3863, 0.5937, 0.1752, 0.569, 0.1451, 0.582, 0.1365, 0.6003, 0.1708, 0.07482, 0.3672, 0.07732, 0.3641, 0.1105, 0.3863, 0.1086, 0.3899, 0.1805, 0.2378, 0.2062, 0.2065, 0.1871, 0.2423, 0.6194, 0.2066, 0.5937, 0.1752, 0.6003, 0.1708, 0.4902, 0.04923, 0.4876, 0.04617, 0.5214, 0.02354, 0.5233, 0.02703, 0.1559, 0.268, 0.1805, 0.2378, 0.1871, 0.2423, 0.1688, 0.2766, 0.4977, 0.05833, 0.4902, 0.04923, 0.5233, 0.02703, 0.5289, 0.03743, 0.1331, 0.2957, 0.1559, 0.268, 0.1688, 0.2766, 0.1519, 0.3083, 0.6003, 0.1708, 0.582, 0.1365, 0.5963, 0.1305, 0.6076, 0.1678, 0.1086, 0.3899, 0.1105, 0.3863, 0.1473, 0.4016, 0.1462, 0.4055, 0.1871, 0.2423, 0.2062, 0.2065, 0.1945, 0.2453, 0.6194, 0.2066, 0.6003, 0.1708, 0.6076, 0.1678, 0.5233, 0.02703, 0.5214, 0.02354, 0.559, 0.007956, 0.5602, 0.01174, 0.1688, 0.2766, 0.1871, 0.2423, 0.1945, 0.2453, 0.1832, 0.2826, 0.5289, 0.03743, 0.5233, 0.02703, 0.5602, 0.01174, 0.5636, 0.02303, 0.1519, 0.3083, 0.1688, 0.2766, 0.1832, 0.2826, 0.1728, 0.317, 0.538, 0.05433, 0.5289, 0.03743, 0.5636, 0.02303, 0.5692, 0.04137, 0.1371, 0.3361, 0.1519, 0.3083, 0.1728, 0.317, 0.1637, 0.3471, 0.5502, 0.07708, 0.538, 0.05433, 0.5692, 0.04137, 0.5768, 0.06606, 0.125, 0.3589, 0.1371, 0.3361, 0.1637, 0.3471, 0.1562, 0.3719, 0.565, 0.1048, 0.5502, 0.07708, 0.5768, 0.06606, 0.5859, 0.09616, 0.116, 0.3759, 0.125, 0.3589, 0.1562, 0.3719, 0.1507, 0.3903, 0.582, 0.1365, 0.565, 0.1048, 0.5859, 0.09616, 0.5963, 0.1305, 0.1105, 0.3863, 0.116, 0.3759, 0.1507, 0.3903, 0.1473, 0.4016, 0.1637, 0.3471, 0.1728, 0.317, 0.1949, 0.3214, 0.1919, 0.3527, 0.5768, 0.06606, 0.5692, 0.04137, 0.6024, 0.03476, 0.605, 0.06044, 0.1562, 0.3719, 0.1637, 0.3471, 0.1919, 0.3527, 0.1894, 0.3785, 0.5859, 0.09616, 0.5768, 0.06606, 0.605, 0.06044, 0.6081, 0.09174, 0.1507, 0.3903, 0.1562, 0.3719, 0.1894, 0.3785, 0.1875, 0.3976, 0.5963, 0.1305, 0.5859, 0.09616, 0.6081, 0.09174, 0.6116, 0.1275, 0.1473, 0.4016, 0.1507, 0.3903, 0.1875, 0.3976, 0.1864, 0.4094, 0.6076, 0.1678, 0.5963, 0.1305, 0.6116, 0.1275, 0.6154, 0.1662, 0.1462, 0.4055, 0.1473, 0.4016, 0.1864, 0.4094, 0.1861, 0.4134, 0.1945, 0.2453, 0.2062, 0.2065, 0.2022, 0.2469, 0.6194, 0.2066, 0.6076, 0.1678, 0.6154, 0.1662, 0.5602, 0.01174, 0.559, 0.007956, 0.5988, 6.437e-06, 0.5993, 0.003948, 0.1832, 0.2826, 0.1945, 0.2453, 0.2022, 0.2469, 0.1984, 0.2856, 0.5636, 0.02303, 0.5602, 0.01174, 0.5993, 0.003948, 0.6005, 0.01568, 0.1728, 0.317, 0.1832, 0.2826, 0.1984, 0.2856, 0.1949, 0.3214, 0.5692, 0.04137, 0.5636, 0.02303, 0.6005, 0.01568, 0.6024, 0.03476, 0.1861, 0.4134, 0.1864, 0.4094, 0.2263, 0.4094, 0.2267, 0.4134, 0.2022, 0.2469, 0.2062, 0.2065, 0.2102, 0.2469, 0.6194, 0.2066, 0.6154, 0.1662, 0.6234, 0.1662, 0.5993, 0.003948, 0.5988, 6.437e-06, 0.6395, 0.0, 0.6391, 0.003941, 0.1984, 0.2856, 0.2022, 0.2469, 0.2102, 0.2469, 0.214, 0.2856, 0.6005, 0.01568, 0.5993, 0.003948, 0.6391, 0.003941, 0.638, 0.01568, 0.1949, 0.3214, 0.1984, 0.2856, 0.214, 0.2856, 0.2175, 0.3214, 0.6024, 0.03476, 0.6005, 0.01568, 0.638, 0.01568, 0.6362, 0.03475, 0.1919, 0.3527, 0.1949, 0.3214, 0.2175, 0.3214, 0.2206, 0.3527, 0.605, 0.06044, 0.6024, 0.03476, 0.6362, 0.03475, 0.6337, 0.06043, 0.1894, 0.3785, 0.1919, 0.3527, 0.2206, 0.3527, 0.2232, 0.3785, 0.6081, 0.09174, 0.605, 0.06044, 0.6337, 0.06043, 0.6306, 0.09174, 0.1875, 0.3976, 0.1894, 0.3785, 0.2232, 0.3785, 0.2251, 0.3976, 0.6116, 0.1275, 0.6081, 0.09174, 0.6306, 0.09174, 0.6272, 0.1275, 0.1864, 0.4094, 0.1875, 0.3976, 0.2251, 0.3976, 0.2263, 0.4094, 0.6154, 0.1662, 0.6116, 0.1275, 0.6272, 0.1275, 0.6234, 0.1662, 0.6337, 0.06043, 0.6362, 0.03475, 0.6693, 0.04135, 0.6619, 0.06605, 0.2232, 0.3785, 0.2206, 0.3527, 0.2488, 0.3471, 0.2563, 0.3719, 0.6306, 0.09174, 0.6337, 0.06043, 0.6619, 0.06605, 0.6528, 0.09615, 0.2251, 0.3976, 0.2232, 0.3785, 0.2563, 0.3719, 0.2619, 0.3903, 0.6272, 0.1275, 0.6306, 0.09174, 0.6528, 0.09615, 0.6424, 0.1305, 0.2263, 0.4094, 0.2251, 0.3976, 0.2619, 0.3903, 0.2654, 0.4016, 0.6234, 0.1662, 0.6272, 0.1275, 0.6424, 0.1305, 0.6311, 0.1678, 0.2267, 0.4134, 0.2263, 0.4094, 0.2654, 0.4016, 0.2666, 0.4055, 0.2102, 0.2469, 0.2062, 0.2065, 0.218, 0.2453, 0.6194, 0.2066, 0.6234, 0.1662, 0.6311, 0.1678, 0.6391, 0.003941, 0.6395, 0.0, 0.6794, 0.007937, 0.6783, 0.01173, 0.214, 0.2856, 0.2102, 0.2469, 0.218, 0.2453, 0.2293, 0.2826, 0.638, 0.01568, 0.6391, 0.003941, 0.6783, 0.01173, 0.6749, 0.02301, 0.2175, 0.3214, 0.214, 0.2856, 0.2293, 0.2826, 0.2397, 0.317, 0.6362, 0.03475, 0.638, 0.01568, 0.6749, 0.02301, 0.6693, 0.04135, 0.2206, 0.3527, 0.2175, 0.3214, 0.2397, 0.317, 0.2488, 0.3471, 0.218, 0.2453, 0.2062, 0.2065, 0.2253, 0.2423, 0.6194, 0.2066, 0.6311, 0.1678, 0.6385, 0.1708, 0.6783, 0.01173, 0.6794, 0.007937, 0.7169, 0.02351, 0.7151, 0.027, 0.2293, 0.2826, 0.218, 0.2453, 0.2253, 0.2423, 0.2436, 0.2766, 0.6749, 0.02301, 0.6783, 0.01173, 0.7151, 0.027, 0.7096, 0.0374, 0.2397, 0.317, 0.2293, 0.2826, 0.2436, 0.2766, 0.2605, 0.3083, 0.6693, 0.04135, 0.6749, 0.02301, 0.7096, 0.0374, 0.7006, 0.0543, 0.2488, 0.3471, 0.2397, 0.317, 0.2605, 0.3083, 0.2754, 0.3361, 0.6619, 0.06605, 0.6693, 0.04135, 0.7006, 0.0543, 0.6885, 0.07706, 0.2563, 0.3719, 0.2488, 0.3471, 0.2754, 0.3361, 0.2876, 0.3589, 0.6528, 0.09615, 0.6619, 0.06605, 0.6885, 0.07706, 0.6737, 0.1048, 0.2619, 0.3903, 0.2563, 0.3719, 0.2876, 0.3589, 0.2966, 0.3759, 0.6424, 0.1305, 0.6528, 0.09615, 0.6737, 0.1048, 0.6568, 0.1365, 0.2654, 0.4016, 0.2619, 0.3903, 0.2966, 0.3759, 0.3022, 0.3863, 0.6311, 0.1678, 0.6424, 0.1305, 0.6568, 0.1365, 0.6385, 0.1708, 0.2666, 0.4055, 0.2654, 0.4016, 0.3022, 0.3863, 0.3042, 0.3899, 0.2876, 0.3589, 0.2754, 0.3361, 0.2993, 0.3201, 0.3157, 0.3401, 0.6737, 0.1048, 0.6885, 0.07706, 0.7124, 0.09305, 0.6924, 0.1174, 0.2966, 0.3759, 0.2876, 0.3589, 0.3157, 0.3401, 0.3279, 0.355, 0.6568, 0.1365, 0.6737, 0.1048, 0.6924, 0.1174, 0.6697, 0.1451, 0.3022, 0.3863, 0.2966, 0.3759, 0.3279, 0.355, 0.3354, 0.3642, 0.6385, 0.1708, 0.6568, 0.1365, 0.6697, 0.1451, 0.6451, 0.1752, 0.3042, 0.3899, 0.3022, 0.3863, 0.3354, 0.3642, 0.338, 0.3673, 0.2253, 0.2423, 0.2062, 0.2065, 0.2319, 0.2379, 0.6194, 0.2066, 0.6385, 0.1708, 0.6451, 0.1752, 0.7151, 0.027, 0.7169, 0.02351, 0.7507, 0.04613, 0.7482, 0.04918, 0.2436, 0.2766, 0.2253, 0.2423, 0.2319, 0.2379, 0.2566, 0.268, 0.7096, 0.0374, 0.7151, 0.027, 0.7482, 0.04918, 0.7408, 0.05829, 0.2605, 0.3083, 0.2436, 0.2766, 0.2566, 0.268, 0.2793, 0.2958, 0.7006, 0.0543, 0.7096, 0.0374, 0.7408, 0.05829, 0.7287, 0.07311, 0.2754, 0.3361, 0.2605, 0.3083, 0.2793, 0.2958, 0.2993, 0.3201, 0.6885, 0.07706, 0.7006, 0.0543, 0.7287, 0.07311, 0.7124, 0.09305, 0.7482, 0.04918, 0.7507, 0.04613, 0.7795, 0.07492, 0.7764, 0.07742, 0.2566, 0.268, 0.2319, 0.2379, 0.2375, 0.2322, 0.2676, 0.257, 0.7408, 0.05829, 0.7482, 0.04918, 0.7764, 0.07742, 0.7674, 0.08489, 0.2793, 0.2958, 0.2566, 0.268, 0.2676, 0.257, 0.2953, 0.2798, 0.7287, 0.07311, 0.7408, 0.05829, 0.7674, 0.08489, 0.7526, 0.09704, 0.2993, 0.3201, 0.2793, 0.2958, 0.2953, 0.2798, 0.3196, 0.2998, 0.7124, 0.09305, 0.7287, 0.07311, 0.7526, 0.09704, 0.7327, 0.1134, 0.3157, 0.3401, 0.2993, 0.3201, 0.3196, 0.2998, 0.3396, 0.3162, 0.6924, 0.1174, 0.7124, 0.09305, 0.7327, 0.1134, 0.7084, 0.1334, 0.3279, 0.355, 0.3157, 0.3401, 0.3396, 0.3162, 0.3544, 0.3284, 0.6697, 0.1451, 0.6924, 0.1174, 0.7084, 0.1334, 0.6807, 0.1561, 0.3354, 0.3642, 0.3279, 0.355, 0.3544, 0.3284, 0.3636, 0.3359, 0.6451, 0.1752, 0.6697, 0.1451, 0.6807, 0.1561, 0.6507, 0.1808, 0.338, 0.3673, 0.3354, 0.3642, 0.3636, 0.3359, 0.3667, 0.3385, 0.2319, 0.2379, 0.2062, 0.2065, 0.2375, 0.2322, 0.6194, 0.2066, 0.6451, 0.1752, 0.6507, 0.1808, 0.7084, 0.1334, 0.7327, 0.1134, 0.7487, 0.1373, 0.721, 0.1522, 0.3544, 0.3284, 0.3396, 0.3162, 0.3584, 0.288, 0.3753, 0.2971, 0.6807, 0.1561, 0.7084, 0.1334, 0.721, 0.1522, 0.6894, 0.1691, 0.3636, 0.3359, 0.3544, 0.3284, 0.3753, 0.2971, 0.3857, 0.3027, 0.6507, 0.1808, 0.6807, 0.1561, 0.6894, 0.1691, 0.6551, 0.1874, 0.3667, 0.3385, 0.3636, 0.3359, 0.3857, 0.3027, 0.3893, 0.3046, 0.2375, 0.2322, 0.2062, 0.2065, 0.2419, 0.2256, 0.6194, 0.2066, 0.6507, 0.1808, 0.6551, 0.1874, 0.7764, 0.07742, 0.7795, 0.07492, 0.8021, 0.1088, 0.7986, 0.1106, 0.2676, 0.257, 0.2375, 0.2322, 0.2419, 0.2256, 0.2762, 0.244, 0.7674, 0.08489, 0.7764, 0.07742, 0.7986, 0.1106, 0.7882, 0.1162, 0.2953, 0.2798, 0.2676, 0.257, 0.2762, 0.244, 0.3078, 0.261, 0.7526, 0.09704, 0.7674, 0.08489, 0.7882, 0.1162, 0.7714, 0.1252, 0.3196, 0.2998, 0.2953, 0.2798, 0.3078, 0.261, 0.3356, 0.2758, 0.7327, 0.1134, 0.7526, 0.09704, 0.7714, 0.1252, 0.7487, 0.1373, 0.3396, 0.3162, 0.3196, 0.2998, 0.3356, 0.2758, 0.3584, 0.288, 0.7882, 0.1162, 0.7986, 0.1106, 0.8138, 0.1475, 0.8026, 0.1509, 0.3078, 0.261, 0.2762, 0.244, 0.2822, 0.2296, 0.3165, 0.2401, 0.7714, 0.1252, 0.7882, 0.1162, 0.8026, 0.1509, 0.7843, 0.1565, 0.3356, 0.2758, 0.3078, 0.261, 0.3165, 0.2401, 0.3466, 0.2492, 0.7487, 0.1373, 0.7714, 0.1252, 0.7843, 0.1565, 0.7597, 0.1639, 0.3584, 0.288, 0.3356, 0.2758, 0.3466, 0.2492, 0.3713, 0.2568, 0.721, 0.1522, 0.7487, 0.1373, 0.7597, 0.1639, 0.7296, 0.1731, 0.3753, 0.2971, 0.3584, 0.288, 0.3713, 0.2568, 0.3897, 0.2624, 0.6894, 0.1691, 0.721, 0.1522, 0.7296, 0.1731, 0.6953, 0.1835, 0.3857, 0.3027, 0.3753, 0.2971, 0.3897, 0.2624, 0.401, 0.2658, 0.6551, 0.1874, 0.6894, 0.1691, 0.6953, 0.1835, 0.6581, 0.1948, 0.3893, 0.3046, 0.3857, 0.3027, 0.401, 0.2658, 0.4048, 0.267, 0.2419, 0.2256, 0.2062, 0.2065, 0.2449, 0.2183, 0.6194, 0.2066, 0.6551, 0.1874, 0.6581, 0.1948, 0.7986, 0.1106, 0.8021, 0.1088, 0.8176, 0.1464, 0.8138, 0.1475, 0.2762, 0.244, 0.2419, 0.2256, 0.2449, 0.2183, 0.2822, 0.2296, 0.6953, 0.1835, 0.7296, 0.1731, 0.734, 0.1953, 0.6984, 0.1988, 0.401, 0.2658, 0.3897, 0.2624, 0.397, 0.2255, 0.4088, 0.2267, 0.6581, 0.1948, 0.6953, 0.1835, 0.6984, 0.1988, 0.6597, 0.2026, 0.4048, 0.267, 0.401, 0.2658, 0.4088, 0.2267, 0.4128, 0.2271, 0.2449, 0.2183, 0.2062, 0.2065, 0.2465, 0.2105, 0.6194, 0.2066, 0.6581, 0.1948, 0.6597, 0.2026, 0.8138, 0.1475, 0.8176, 0.1464, 0.8255, 0.1863, 0.8216, 0.1867, 0.2822, 0.2296, 0.2449, 0.2183, 0.2465, 0.2105, 0.2852, 0.2143, 0.8026, 0.1509, 0.8138, 0.1475, 0.8216, 0.1867, 0.8099, 0.1878, 0.3165, 0.2401, 0.2822, 0.2296, 0.2852, 0.2143, 0.3209, 0.2179, 0.7843, 0.1565, 0.8026, 0.1509, 0.8099, 0.1878, 0.7909, 0.1897, 0.3466, 0.2492, 0.3165, 0.2401, 0.3209, 0.2179, 0.3522, 0.221, 0.7597, 0.1639, 0.7843, 0.1565, 0.7909, 0.1897, 0.7653, 0.1922, 0.3713, 0.2568, 0.3466, 0.2492, 0.3522, 0.221, 0.3779, 0.2236, 0.7296, 0.1731, 0.7597, 0.1639, 0.7653, 0.1922, 0.734, 0.1953, 0.3897, 0.2624, 0.3713, 0.2568, 0.3779, 0.2236, 0.397, 0.2255, 0.3209, 0.2179, 0.2852, 0.2143, 0.2852, 0.1988, 0.3209, 0.1953, 0.7909, 0.1897, 0.8099, 0.1878, 0.8099, 0.2254, 0.7909, 0.2235, 0.3522, 0.221, 0.3209, 0.2179, 0.3209, 0.1953, 0.3522, 0.1922, 0.7653, 0.1922, 0.7909, 0.1897, 0.7909, 0.2235, 0.7653, 0.221, 0.3779, 0.2236, 0.3522, 0.221, 0.3522, 0.1922, 0.3779, 0.1897, 0.734, 0.1953, 0.7653, 0.1922, 0.7653, 0.221, 0.734, 0.2179, 0.397, 0.2255, 0.3779, 0.2236, 0.3779, 0.1897, 0.397, 0.1879, 0.6984, 0.1988, 0.734, 0.1953, 0.734, 0.2179, 0.6984, 0.2143, 0.4088, 0.2267, 0.397, 0.2255, 0.397, 0.1879, 0.4088, 0.1867, 0.6597, 0.2026, 0.6984, 0.1988, 0.6984, 0.2143, 0.6597, 0.2105, 0.4128, 0.2271, 0.4088, 0.2267, 0.4088, 0.1867, 0.4128, 0.1864, 0.2465, 0.2105, 0.2062, 0.2065, 0.2465, 0.2026, 0.6194, 0.2066, 0.6597, 0.2026, 0.6597, 0.2105, 0.8216, 0.1867, 0.8255, 0.1863, 0.8255, 0.227, 0.8216, 0.2266, 0.2852, 0.2143, 0.2465, 0.2105, 0.2465, 0.2026, 0.2852, 0.1988, 0.8099, 0.1878, 0.8216, 0.1867, 0.8216, 0.2266, 0.8099, 0.2254, 0.26, 0.5833, 0.2365, 0.5883, 0.2537, 0.562, 0.2771, 0.5571, 0.2659, 0.6116, 0.2424, 0.6166, 0.2365, 0.5883, 0.26, 0.5833, 0.4006, 0.6777, 0.4079, 0.6946, 0.4079, 0.7172, 0.4006, 0.7003, 0.9618, 0.2684, 0.9381, 0.2646, 0.9441, 0.2261, 0.9677, 0.2298, 0.2771, 0.5571, 0.2537, 0.562, 0.2708, 0.5358, 0.2943, 0.5308, 0.3919, 0.6238, 0.3992, 0.6064, 0.3992, 0.6326, 0.3919, 0.65, 0.9263, 0.2627, 0.9381, 0.2646, 0.9172, 0.2799, 0.9054, 0.278, 0.8978, 0.1772, 0.9096, 0.1791, 0.9269, 0.2026, 0.915, 0.2007, 0.2307, 0.6191, 0.2424, 0.6166, 0.2683, 0.6335, 0.2565, 0.636, 0.9054, 0.278, 0.9172, 0.2799, 0.8963, 0.2952, 0.8845, 0.2934, 0.915, 0.2007, 0.9269, 0.2026, 0.9441, 0.2261, 0.9323, 0.2242, 0.2565, 0.636, 0.2683, 0.6335, 0.294, 0.6503, 0.3714, 0.8206, 0.745, 0.7505, 0.7356, 0.7522, 0.7708, 0.7454, 0.7947, 0.9123, 0.3888, 0.4585, 0.3961, 0.4516, 0.3958, 0.4829, 0.3885, 0.4898, 0.6454, 0.8306, 0.655, 0.8307, 0.655, 0.8697, 0.6454, 0.8696, 0.3714, 0.7114, 0.3787, 0.7181, 0.3787, 0.7408, 0.3714, 0.7341, 0.7607, 0.6229, 0.7639, 0.632, 0.7365, 0.6413, 0.7334, 0.6322, 0.3892, 0.4271, 0.3965, 0.4203, 0.3961, 0.4516, 0.3888, 0.4585, 0.4036, 0.6067, 0.4111, 0.5145, 0.4111, 0.6437, 0.4039, 0.6374, 0.386, 0.6957, 0.3787, 0.689, 0.3787, 0.6598, 0.386, 0.6666, 0.386, 0.7734, 0.3787, 0.7801, 0.3787, 0.7542, 0.386, 0.7475, 0.1166, 0.6682, 0.1085, 0.663, 0.1899, 0.7021, 0.08644, 0.675, 0.386, 0.7249, 0.3787, 0.7181, 0.3787, 0.689, 0.386, 0.6957, 0.386, 0.7993, 0.3787, 0.806, 0.3787, 0.7801, 0.386, 0.7734, 0.4724, 0.6144, 0.4554, 0.6099, 0.4426, 0.5874, 0.4595, 0.5919, 0.7776, 0.5373, 0.761, 0.5428, 0.7348, 0.53, 0.7515, 0.5244, 0.7607, 0.6229, 0.7441, 0.6285, 0.7577, 0.6008, 0.7744, 0.5952, 0.8895, 0.9535, 0.8933, 0.9364, 0.8793, 0.9146, 0.8933, 0.7634, 0.7515, 0.5244, 0.7348, 0.53, 0.7087, 0.5171, 0.7253, 0.5115, 0.7744, 0.5952, 0.7577, 0.6008, 0.7713, 0.5732, 0.7879, 0.5676, 0.4767, 0.4946, 0.4936, 0.4992, 0.4664, 0.5147, 0.4495, 0.5102, 0.6786, 0.8602, 0.6786, 0.8454, 0.6893, 0.8641, 0.6893, 0.8789, 0.7444, 0.5484, 0.761, 0.5428, 0.7713, 0.5732, 0.7547, 0.5787, 0.6786, 0.8306, 0.6786, 0.845, 0.6646, 0.8687, 0.6646, 0.8544, 0.4495, 0.5102, 0.4664, 0.5147, 0.4392, 0.5303, 0.4222, 0.5257, 0.4222, 0.5257, 0.4392, 0.5303, 0.4297, 0.5649, 0.4128, 0.5603, 0.6424, 0.5632, 0.6431, 0.5895, 0.6316, 0.5555, 0.6308, 0.5293, 0.6705, 0.5771, 0.6712, 0.6033, 0.6431, 0.5895, 0.6424, 0.5632, 0.4403, 0.6577, 0.4394, 0.6315, 0.477, 0.6418, 0.4779, 0.668, 0.5285, 0.6391, 0.5276, 0.6129, 0.536, 0.582, 0.5369, 0.6082, 0.726, 0.5816, 0.8404, 0.7221, 0.6994, 0.6171, 0.6987, 0.5909, 0.6987, 0.5909, 0.6994, 0.6171, 0.6712, 0.6033, 0.6705, 0.5771, 0.7411, 0.6063, 0.7404, 0.5801, 0.754, 0.5525, 0.7547, 0.5787, 0.5014, 0.6012, 0.6308, 0.7155, 0.477, 0.6418, 0.4761, 0.6156, 0.4256, 0.5828, 0.4265, 0.609, 0.4137, 0.5865, 0.4128, 0.5603, 0.5859, 0.8526, 0.6276, 0.7155, 0.6276, 0.8892, 0.6131, 0.8674, 0.5267, 0.5867, 0.5276, 0.6129, 0.6308, 0.7155, 0.5014, 0.6012, 0.4385, 0.6053, 0.4394, 0.6315, 0.4265, 0.609, 0.4256, 0.5828, 0.3714, 0.5643, 0.3885, 0.4134, 0.3794, 0.5954, 0.3721, 0.5956, 0.4948, 0.8482, 0.4948, 0.8481, 0.5225, 0.7155, 0.5169, 0.8667, 0.4079, 0.7702, 0.4006, 0.7702, 0.4006, 0.7475, 0.4079, 0.7475, 0.9079, 0.7909, 0.9006, 0.7909, 0.9006, 0.7634, 0.9079, 0.7634, 0.3721, 0.5956, 0.3794, 0.5954, 0.3802, 0.6267, 0.3729, 0.6269, 0.3729, 0.6269, 0.3802, 0.6267, 0.3812, 0.653, 0.3739, 0.6531, 0.8933, 0.7909, 0.9006, 0.7909, 0.9006, 0.8168, 0.8933, 0.8168, 0.3933, 0.7702, 0.4006, 0.7702, 0.4006, 0.7993, 0.3933, 0.7993, 0.6308, 0.8307, 0.6381, 0.8307, 0.6381, 0.8615, 0.6308, 0.8615, 0.8933, 0.8168, 0.9006, 0.8168, 0.9006, 0.8427, 0.8933, 0.8427, 0.3933, 0.7993, 0.4006, 0.7993, 0.4006, 0.8285, 0.3933, 0.8285, 0.6308, 0.8615, 0.6381, 0.8615, 0.6381, 0.8922, 0.6308, 0.8922, 0.9613, 0.648, 0.9464, 0.6383, 0.9409, 0.613, 0.9558, 0.6226, 0.8832, 0.6931, 0.8683, 0.6835, 0.8968, 0.6773, 0.9117, 0.6869, 0.07332, 0.6411, 0.1422, 0.832, 0.05822, 0.6574, 0.04319, 0.648, 0.9558, 0.6226, 0.9409, 0.613, 1.0, 0.4134, 0.9503, 0.5973, 0.2516, 0.8382, 0.2538, 0.8206, 0.2538, 0.955, 0.2286, 0.8562, 0.04319, 0.648, 0.05822, 0.6574, 0.02822, 0.6642, 0.0132, 0.6548, 0.1179, 0.6349, 0.1037, 0.626, 0.09678, 0.5955, 0.1109, 0.6043, 0.5469, 0.7449, 0.5859, 0.9178, 0.5313, 0.7155, 0.5225, 0.7296, 0.3896, 0.7131, 0.3933, 0.7013, 0.3933, 0.7239, 0.3896, 0.7357, 0.9324, 0.6293, 0.9464, 0.6383, 1.0, 0.7634, 0.9113, 0.6621, 0.1109, 0.6043, 0.09678, 0.5955, 0.08982, 0.5649, 0.1039, 0.5737, 0.8913, 0.5593, 0.9052, 0.5683, 1.0, 0.4134, 0.9214, 0.5787, 0.4031, 0.4761, 0.4067, 0.4883, 0.4067, 0.5145, 0.4031, 0.5023, 0.125, 0.6131, 0.1109, 0.6043, 0.1039, 0.5737, 0.118, 0.5826, 0.9185, 0.6203, 0.9324, 0.6293, 0.9113, 0.6621, 0.8974, 0.6531, 0.386, 0.7249, 0.3896, 0.7131, 0.3896, 0.7357, 0.386, 0.7475, 0.1166, 0.6682, 0.1025, 0.6593, 0.1179, 0.6349, 0.132, 0.6437, 0.132, 0.6437, 0.1179, 0.6349, 0.1109, 0.6043, 0.125, 0.6131, 0.9464, 0.6383, 0.9324, 0.6293, 0.9269, 0.604, 0.9409, 0.613, 0.8683, 0.6835, 0.8544, 0.6745, 0.8829, 0.6683, 0.8968, 0.6773, 0.5859, 0.9178, 0.5469, 0.7449, 0.5771, 0.7381, 0.5859, 0.724, 0.9409, 0.613, 0.9269, 0.604, 0.9214, 0.5787, 1.0, 0.4134, 0.8968, 0.6773, 0.8829, 0.6683, 0.9113, 0.6621, 1.0, 0.7634, 0.05822, 0.6574, 0.07233, 0.6662, 0.04234, 0.673, 0.02822, 0.6642, 0.02999, 0.6397, 0.04319, 0.648, 0.0132, 0.6548, 0.0, 0.6466, 0.9248, 0.6954, 0.9117, 0.6869, 0.9402, 0.6808, 0.9532, 0.6892, 0.9688, 0.6311, 0.9558, 0.6226, 0.9503, 0.5973, 0.9633, 0.6058, 0.06012, 0.6329, 0.07332, 0.6411, 0.04319, 0.648, 0.02999, 0.6397, 0.8963, 0.7016, 0.8832, 0.6931, 0.9117, 0.6869, 0.9248, 0.6954, 0.9743, 0.6564, 0.9613, 0.648, 0.9558, 0.6226, 0.9688, 0.6311, 0.1037, 0.626, 0.08872, 0.6167, 0.08176, 0.5861, 0.09678, 0.5955, 0.1422, 0.832, 0.07332, 0.6411, 0.08872, 0.6167, 0.1037, 0.626, 0.3933, 0.7013, 0.3972, 0.6887, 0.3972, 0.7113, 0.3933, 0.7239, 0.1921, 0.8338, 0.1899, 0.8514, 0.2286, 0.8562, 0.2538, 0.955, 0.09678, 0.5955, 0.08176, 0.5861, 0.0748, 0.5555, 0.08982, 0.5649, 0.08982, 0.5649, 0.0748, 0.5555, 0.04443, 0.5364, 0.1899, 0.4134, 0.4128, 0.9255, 0.4091, 0.9177, 0.4128, 0.7155, 0.4117, 0.8948, 0.9032, 0.1988, 0.915, 0.2007, 0.9323, 0.2242, 0.9204, 0.2223, 0.3042, 0.5476, 0.3159, 0.5451, 0.2942, 0.531, 0.3714, 0.4134, 0.219, 0.6215, 0.2307, 0.6191, 0.2565, 0.636, 0.2448, 0.6385, 0.886, 0.1753, 0.8978, 0.1772, 0.915, 0.2007, 0.9032, 0.1988, 0.9145, 0.2609, 0.9263, 0.2627, 0.9054, 0.278, 0.8936, 0.2762, 0.2365, 0.5883, 0.2248, 0.5908, 0.2419, 0.5645, 0.2537, 0.562, 0.2424, 0.6166, 0.2307, 0.6191, 0.2248, 0.5908, 0.2365, 0.5883, 0.3254, 0.6438, 0.3136, 0.6463, 0.3714, 0.8206, 0.294, 0.6503, 0.9381, 0.2646, 0.9263, 0.2627, 0.9323, 0.2242, 0.9441, 0.2261, 0.2537, 0.562, 0.2419, 0.5645, 0.2591, 0.5383, 0.2708, 0.5358, 0.3992, 0.6064, 0.4028, 0.5977, 0.4028, 0.6239, 0.3992, 0.6326, 0.2131, 0.5932, 0.2015, 0.5957, 0.2187, 0.5695, 0.2302, 0.567, 0.219, 0.6215, 0.2074, 0.624, 0.2015, 0.5957, 0.2131, 0.5932, 0.824, 0.7614, 0.8203, 0.7531, 0.8203, 0.7305, 0.824, 0.7388, 0.9145, 0.2609, 0.9028, 0.259, 0.9088, 0.2205, 0.9204, 0.2223, 0.2302, 0.567, 0.2187, 0.5695, 0.2358, 0.5432, 0.2474, 0.5408, 0.8372, 0.286, 0.8255, 0.2842, 0.861, 0.2896, 0.9677, 0.4067, 0.2217, 0.6434, 0.2333, 0.6409, 0.259, 0.6578, 0.2474, 0.6602, 0.8799, 0.1951, 0.8915, 0.197, 0.9088, 0.2205, 0.8971, 0.2186, 0.8702, 0.2725, 0.8819, 0.2743, 0.861, 0.2896, 0.8493, 0.2878, 0.1958, 0.6265, 0.2074, 0.624, 0.2333, 0.6409, 0.2217, 0.6434, 0.8627, 0.1716, 0.8743, 0.1735, 0.8915, 0.197, 0.8799, 0.1951, 0.8911, 0.2572, 0.9028, 0.259, 0.8819, 0.2743, 0.8702, 0.2725])
me_cube.materials.append(mat_material)
me_cube.use_mirror_vertex_groups = False
me_cube.update()

# ---- objects
ob_cube = bpy.data.objects.new('Cube', me_cube)
ob_light = bpy.data.objects.new('Light', light_light)
ob_camera = bpy.data.objects.new('Camera', cam_camera)

# ---- transforms, parenting, visibility, modifiers, constraints
ob_cube.location = (0.0, 0.0, 6.944)
ob_cube.scale = (1.0, 1.0, 6.928)
ob_cube.lock_rotations_4d = False
ob_cube.empty_display_type = 'ARROWS'
ob_cube.lineart.crease_threshold = 0.0
ob_light.location = (4.076, 1.005, 5.904)
ob_light.rotation_euler = (0.6503, 0.05522, 1.866)
ob_light.lock_rotations_4d = False
ob_light.empty_display_type = 'ARROWS'
ob_light.color = (0.0, 0.0, 0.0, 0.0)
ob_light.lineart.crease_threshold = 0.0
ob_camera.location = (7.359, -6.926, 4.958)
ob_camera.rotation_euler = (1.109, 0.0, 0.8149)
ob_camera.lock_rotations_4d = False
ob_camera.empty_display_type = 'ARROWS'
ob_camera.color = (0.0, 0.0, 0.0, 0.0)
ob_camera.display_type = 'WIRE'
ob_camera.lineart.crease_threshold = 0.0

# ---- collection membership
col_collection.objects.link(ob_cube)
col_collection.objects.link(ob_light)
col_collection.objects.link(ob_camera)

# ---- scene / render settings (as saved in the file)
scene.camera = ob_camera
scene.frame_start = 1; scene.frame_end = 250; scene.frame_set(1)
scene.render.engine = 'BLENDER_EEVEE_NEXT'
scene.cycles.sampling_pattern = 'TABULATED_SOBOL'
scene.cycles.use_light_tree = False
scene.view_settings.view_transform = 'Filmic'
bpy.context.view_layer.update()
